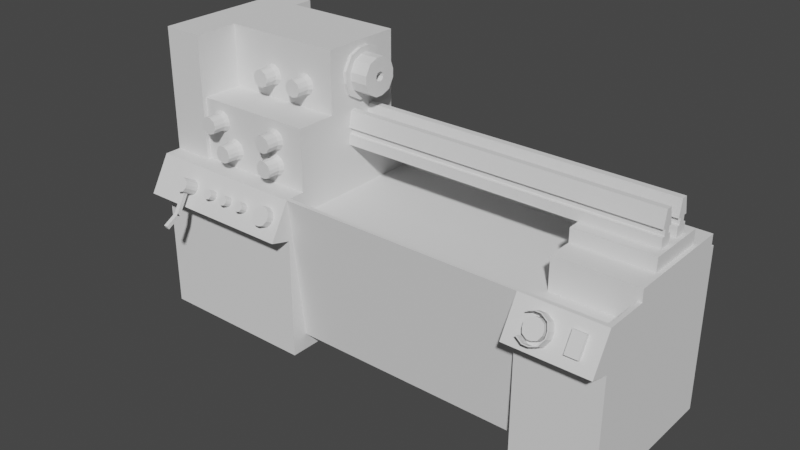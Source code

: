 # Source: Drehmaschine.semi.blend  (saved by Blender 3.1.7; exported with 4.5.12 LTS)
import bpy
from mathutils import Matrix  # noqa: F401  (used for matrix-valued properties, if any)

bpy.ops.wm.read_factory_settings(use_empty=True)
scene = bpy.context.scene
scene.name = 'Scene'

# ---- collections
col_collection = bpy.data.collections.new('Collection'); scene.collection.children.link(col_collection)

# ---- world
world_world = bpy.data.worlds.new('World'); scene.world = world_world
world_world.use_nodes = True; world_world.node_tree.nodes.clear()
_N = world_world.node_tree.nodes; _L = world_world.node_tree.links
n0 = _N.new('ShaderNodeOutputWorld'); n0.name = 'World Output'; n0.location = (300, 300)
n1 = _N.new('ShaderNodeBackground'); n1.name = 'Background'; n1.location = (10, 300)
n1.inputs[0].default_value = (0.05088, 0.05088, 0.05088, 1.0)
_L.new(n1.outputs[0], n0.inputs[0])
n0.is_active_output = True
world_world.color = (0.05088, 0.05088, 0.05088)
world_world.use_sun_shadow = False
world_world.sun_shadow_jitter_overblur = 0.0

# ---- meshes
me_001 = bpy.data.meshes.new('立方体.001')
me_001.from_pydata([(-0.5692, -0.7393, 0.349), (-0.5692, 1.372, 0.349), (-0.5692, 1.427, -1.373), (-0.5692, 1.427, 0.6268), (-0.5692, -0.5726, -1.373), (0.4308, -0.5726, -1.373), (0.4308, 1.427, -1.373), (-1.236, -0.7949, -1.595), (-1.236, 1.427, -1.595), (-1.236, 1.427, 0.6268), (0.7641, -0.7949, -1.595), (0.7641, 1.427, -1.595), (0.7641, 1.427, 0.6268), (-0.5692, 1.427, -1.595), (-0.5692, -0.7949, -1.595), (0.4308, 1.427, 0.6268), (0.4308, -0.7949, -1.595), (0.4308, 1.427, -1.595), (0.4308, -0.7949, 0.6268), (-0.5692, 1.372, 0.6268), (0.7474, -0.7393, 0.6268), (-0.5692, -0.7393, 0.6268), (0.4308, 1.372, 0.349), (0.7474, -0.7393, 0.349), (-1.236, -0.7949, 0.0712), (-1.236, -0.7949, 0.6268), (-0.5692, -0.7949, 0.0712), (-0.5692, -0.7949, 0.6268), (-0.5692, -0.7949, 0.6268), (-1.236, -0.7949, 0.6268), (0.7641, -0.7949, 0.6268), (0.4308, -0.7949, 0.0712), (0.7641, -0.7949, 0.0712), (0.4308, -1.073, 0.1456), (0.7641, -1.073, 0.1456), (0.4308, 1.372, 0.6268), (0.4308, -0.7393, 0.349), (0.4308, -0.7393, 0.6268), (0.7474, -0.1838, 0.349), (0.7474, -0.1838, 0.6268), (0.7641, -0.1838, 0.6268), (0.7641, 1.372, 0.7934), (0.7641, -0.1838, 0.7934), (0.4308, 1.372, 0.7934), (0.4308, -0.1838, 0.7934), (0.7641, -0.1838, 0.349), (0.4308, -0.1838, 0.349), (0.7641, 1.372, 0.6268), (-1.236, -0.7949, 0.0712), (-0.5692, -0.7949, 0.0712), (-1.236, -1.073, 0.1456), (-0.5692, -1.073, 0.1456)], [], [(37, 20, 23, 36), (5, 18, 28, 4), (2, 6, 5, 4), (2, 3, 15, 6), (48, 49, 51, 50), (17, 15, 12, 11), (11, 12, 47, 40, 30, 10), (49, 27, 51), (17, 11, 10, 16), (8, 13, 14, 7), (7, 24, 25, 9, 8), (10, 30, 18, 16), (22, 35, 19, 1), (22, 1, 0, 36, 46), (9, 25, 28, 3), (15, 3, 19, 35, 47, 12), (40, 39, 20, 30), (30, 20, 37, 21, 28, 18), (8, 9, 3, 13), (20, 39, 38, 23), (16, 18, 5), (5, 6, 17, 16), (29, 48, 50), (51, 27, 29, 50), (14, 26, 24, 7), (13, 3, 28, 26, 14), (34, 30, 18, 33), (18, 31, 33), (32, 30, 34), (31, 32, 34, 33), (21, 37, 36, 0), (38, 46, 36, 23), (40, 47, 41, 42), (42, 41, 43, 44), (44, 43, 22, 46), (42, 44, 46, 45), (43, 41, 47, 35)])
_uv = me_001.uv_layers.new(name='UV 贴图')
_uv.uv.foreach_set('vector', [0.0, 0.0, 0.0, 0.0, 0.0, 0.0, 0.0, 0.0, 0.375, 0.75, 0.625, 0.75, 0.625, 1.0, 0.375, 1.0, 0.125, 0.5, 0.375, 0.5, 0.375, 0.75, 0.125, 0.75, 0.375, 0.25, 0.625, 0.25, 0.625, 0.5, 0.375, 0.5, 0.625, 1.0, 0.625, 1.0, 0.625, 1.0, 0.625, 1.0, 0.375, 0.5, 0.625, 0.5, 0.625, 0.5, 0.375, 0.5, 0.375, 0.5, 0.625, 0.5, 0.0, 0.0, 0.0, 0.0, 0.625, 0.75, 0.375, 0.75, 0.625, 1.0, 0.625, 1.0, 0.625, 1.0, 0.375, 0.5, 0.375, 0.5, 0.375, 0.75, 0.375, 0.75, 0.125, 0.5, 0.125, 0.5, 0.125, 0.75, 0.125, 0.75, 0.375, 0.0, 0.625, 0.0, 0.625, 0.0, 0.625, 0.25, 0.375, 0.25, 0.375, 0.75, 0.625, 0.75, 0.625, 0.75, 0.375, 0.75, 0.0, 0.0, 0.0, 0.0, 0.0, 0.0, 0.0, 0.0, 0.0, 0.0, 0.0, 0.0, 0.0, 0.0, 0.0, 0.0, 0.0, 0.0, 0.625, 0.25, 0.625, 1.0, 0.625, 1.0, 0.625, 0.25, 0.625, 0.5, 0.625, 0.25, 0.0, 0.0, 0.0, 0.0, 0.0, 0.0, 0.625, 0.5, 0.0, 0.0, 0.0, 0.0, 0.0, 0.0, 0.625, 0.75, 0.625, 0.75, 0.0, 0.0, 0.0, 0.0, 0.0, 0.0, 0.625, 1.0, 0.625, 0.75, 0.375, 0.25, 0.625, 0.25, 0.625, 0.25, 0.375, 0.25, 0.0, 0.0, 0.0, 0.0, 0.0, 0.0, 0.0, 0.0, 0.375, 0.75, 0.625, 0.75, 0.375, 0.75, 0.375, 0.75, 0.375, 0.5, 0.375, 0.5, 0.375, 0.75, 0.625, 0.0, 0.625, 0.0, 0.625, 0.0, 0.625, 1.0, 0.625, 1.0, 0.625, 1.0, 0.625, 1.0, 0.375, 1.0, 0.625, 1.0, 0.625, 1.0, 0.375, 1.0, 0.375, 0.25, 0.625, 0.25, 0.625, 1.0, 0.625, 1.0, 0.375, 1.0, 0.625, 1.0, 0.625, 1.0, 0.625, 1.0, 0.625, 1.0, 0.625, 0.0, 0.625, 0.0, 0.625, 0.0, 0.625, 1.0, 0.625, 1.0, 0.625, 1.0, 0.625, 1.0, 0.625, 1.0, 0.625, 1.0, 0.625, 1.0, 0.0, 0.0, 0.0, 0.0, 0.0, 0.0, 0.0, 0.0, 0.0, 0.0, 0.0, 0.0, 0.0, 0.0, 0.0, 0.0, 0.0, 0.0, 0.0, 0.0, 0.0, 0.0, 0.0, 0.0, 0.0, 0.0, 0.0, 0.0, 0.0, 0.0, 0.0, 0.0, 0.0, 0.0, 0.0, 0.0, 0.0, 0.0, 0.0, 0.0, 0.0, 0.0, 0.0, 0.0, 0.0, 0.0, 0.0, 0.0, 0.0, 0.0, 0.0, 0.0, 0.0, 0.0, 0.0, 0.0])
me_001.use_remesh_fix_poles = True
me_001.use_remesh_preserve_attributes = False
me_001.update()
me_004 = bpy.data.meshes.new('立方体.004')
me_004.from_pydata([(-1.0, -1.167, -0.1853), (-1.25, 0.8333, -0.2317), (-0.2317, 0.8333, 1.25), (0.2317, 0.8333, -1.25), (1.25, 0.8333, 0.2317), (1.0, -1.167, 0.1853), (-0.1853, -1.167, 1.0), (0.1853, -1.167, -1.0), (-1.0, -1.167, 0.2679), (-1.25, 0.8333, 0.3349), (-0.3349, 0.8333, -1.25), (-1.008, 0.8333, -0.8612), (-0.8612, 0.8333, 1.008), (0.3349, 0.8333, 1.25), (1.008, 0.8333, 0.8612), (1.25, 0.8333, -0.3349), (0.8612, 0.8333, -1.008), (1.0, -1.167, -0.2679), (-0.2679, -1.167, -1.0), (-0.8067, -1.167, -0.689), (0.689, -1.167, -0.8067), (0.2679, -1.167, 1.0), (0.8067, -1.167, 0.689), (-0.689, -1.167, 0.8067), (-1.0, 0.3333, -0.1853), (1.0, 0.3333, 0.1853), (-0.1853, 0.3333, 1.0), (0.1853, 0.3333, -1.0), (1.0, 0.3333, -0.2679), (-0.8067, 0.3333, -0.689), (0.2679, 0.3333, 1.0), (-0.689, 0.3333, 0.8067), (-0.2679, 0.3333, -1.0), (0.8067, 0.3333, 0.689), (0.689, 0.3333, -0.8067), (-1.0, 0.3333, 0.2679)], [], [(24, 0, 8, 35), (28, 25, 5, 17), (8, 0, 19, 18, 7, 20, 17, 5, 22, 21, 6, 23), (27, 7, 18, 32), (26, 6, 21, 30), (26, 2, 12, 31), (34, 27, 3, 16), (29, 24, 1, 11), (33, 25, 4, 14), (35, 8, 23, 31), (34, 28, 17, 20), (29, 32, 18, 19), (30, 21, 22, 33), (13, 30, 33, 14), (11, 10, 32, 29), (16, 15, 28, 34), (9, 35, 31, 12), (22, 5, 25, 33), (19, 0, 24, 29), (20, 7, 27, 34), (6, 26, 31, 23), (2, 26, 30, 13), (3, 27, 32, 10), (15, 4, 25, 28), (1, 24, 35, 9)])
_uv = me_004.uv_layers.new(name='UV 贴图')
_uv.uv.foreach_set('vector', [0.4768, 0.25, 0.4768, 0.0, 0.5335, 0.0, 0.5335, 0.25, 0.4665, 0.5, 0.5232, 0.5, 0.5232, 0.75, 0.4665, 0.75, 0.5335, 1.0, 0.4768, 1.0, 0.4139, 0.9758, 0.375, 0.9085, 0.375, 0.8518, 0.3992, 0.7889, 0.4665, 0.75, 0.5232, 0.75, 0.5861, 0.7742, 0.625, 0.8415, 0.625, 0.8982, 0.6008, 0.9611, 0.2732, 0.5, 0.2732, 0.75, 0.2165, 0.75, 0.2165, 0.5, 0.7732, 0.5, 0.7732, 0.75, 0.7165, 0.75, 0.7165, 0.5, 0.5232, 0.1875, 0.5232, 0.1875, 0.4557, 0.1875, 0.4557, 0.1875, 0.5443, 0.5625, 0.4768, 0.5625, 0.4768, 0.5625, 0.5443, 0.5625, 0.2943, 0.5625, 0.2268, 0.5625, 0.2268, 0.5625, 0.2943, 0.5625, 0.7943, 0.5625, 0.7268, 0.5625, 0.7268, 0.5625, 0.7943, 0.5625, 0.4665, 0.1875, 0.4665, 0.0625, 0.5443, 0.0625, 0.5443, 0.1875, 0.4557, 0.5625, 0.5335, 0.5625, 0.5335, 0.6875, 0.4557, 0.6875, 0.2057, 0.5625, 0.2835, 0.5625, 0.2835, 0.6875, 0.2057, 0.6875, 0.7835, 0.5625, 0.7835, 0.6875, 0.7057, 0.6875, 0.7057, 0.5625, 0.7835, 0.5625, 0.7835, 0.5625, 0.7057, 0.5625, 0.7057, 0.5625, 0.2057, 0.5625, 0.2835, 0.5625, 0.2835, 0.5625, 0.2057, 0.5625, 0.4557, 0.5625, 0.5335, 0.5625, 0.5335, 0.5625, 0.4557, 0.5625, 0.4665, 0.1875, 0.4665, 0.1875, 0.5443, 0.1875, 0.5443, 0.1875, 0.7943, 0.6875, 0.7268, 0.6875, 0.7268, 0.5625, 0.7943, 0.5625, 0.2943, 0.6875, 0.2268, 0.6875, 0.2268, 0.5625, 0.2943, 0.5625, 0.5443, 0.6875, 0.4768, 0.6875, 0.4768, 0.5625, 0.5443, 0.5625, 0.5232, 0.0625, 0.5232, 0.1875, 0.4557, 0.1875, 0.4557, 0.0625, 0.7732, 0.5, 0.7732, 0.5, 0.7165, 0.5, 0.7165, 0.5, 0.2732, 0.5, 0.2732, 0.5, 0.2165, 0.5, 0.2165, 0.5, 0.4665, 0.5, 0.5232, 0.5, 0.5232, 0.5, 0.4665, 0.5, 0.4768, 0.25, 0.4768, 0.25, 0.5335, 0.25, 0.5335, 0.25])
me_004.use_remesh_fix_poles = True
me_004.use_remesh_preserve_attributes = False
me_004.update()
me_007 = bpy.data.meshes.new('立方体.007')
me_007.from_pydata([(-1.0, -1.167, -0.1853), (-1.25, 0.8333, -0.2317), (-0.2317, 0.8333, 1.25), (0.2317, 0.8333, -1.25), (1.25, 0.8333, 0.2317), (1.0, -1.167, 0.1853), (-0.1853, -1.167, 1.0), (0.1853, -1.167, -1.0), (-1.0, -1.167, 0.2679), (-1.25, 0.8333, 0.3349), (-0.3349, 0.8333, -1.25), (-1.008, 0.8333, -0.8612), (-0.8612, 0.8333, 1.008), (0.3349, 0.8333, 1.25), (1.008, 0.8333, 0.8612), (1.25, 0.8333, -0.3349), (0.8612, 0.8333, -1.008), (1.0, -1.167, -0.2679), (-0.2679, -1.167, -1.0), (-0.8067, -1.167, -0.689), (0.689, -1.167, -0.8067), (0.2679, -1.167, 1.0), (0.8067, -1.167, 0.689), (-0.689, -1.167, 0.8067), (-1.0, 0.3333, -0.1853), (1.0, 0.3333, 0.1853), (-0.1853, 0.3333, 1.0), (0.1853, 0.3333, -1.0), (1.0, 0.3333, -0.2679), (-0.8067, 0.3333, -0.689), (0.2679, 0.3333, 1.0), (-0.689, 0.3333, 0.8067), (-0.2679, 0.3333, -1.0), (0.8067, 0.3333, 0.689), (0.689, 0.3333, -0.8067), (-1.0, 0.3333, 0.2679)], [], [(24, 0, 8, 35), (28, 25, 5, 17), (8, 0, 19, 18, 7, 20, 17, 5, 22, 21, 6, 23), (27, 7, 18, 32), (26, 6, 21, 30), (26, 2, 12, 31), (34, 27, 3, 16), (29, 24, 1, 11), (33, 25, 4, 14), (35, 8, 23, 31), (34, 28, 17, 20), (29, 32, 18, 19), (30, 21, 22, 33), (13, 30, 33, 14), (11, 10, 32, 29), (16, 15, 28, 34), (9, 35, 31, 12), (22, 5, 25, 33), (19, 0, 24, 29), (20, 7, 27, 34), (6, 26, 31, 23), (2, 26, 30, 13), (3, 27, 32, 10), (15, 4, 25, 28), (1, 24, 35, 9)])
_uv = me_007.uv_layers.new(name='UV 贴图')
_uv.uv.foreach_set('vector', [0.4768, 0.25, 0.4768, 0.0, 0.5335, 0.0, 0.5335, 0.25, 0.4665, 0.5, 0.5232, 0.5, 0.5232, 0.75, 0.4665, 0.75, 0.5335, 1.0, 0.4768, 1.0, 0.4139, 0.9758, 0.375, 0.9085, 0.375, 0.8518, 0.3992, 0.7889, 0.4665, 0.75, 0.5232, 0.75, 0.5861, 0.7742, 0.625, 0.8415, 0.625, 0.8982, 0.6008, 0.9611, 0.2732, 0.5, 0.2732, 0.75, 0.2165, 0.75, 0.2165, 0.5, 0.7732, 0.5, 0.7732, 0.75, 0.7165, 0.75, 0.7165, 0.5, 0.5232, 0.1875, 0.5232, 0.1875, 0.4557, 0.1875, 0.4557, 0.1875, 0.5443, 0.5625, 0.4768, 0.5625, 0.4768, 0.5625, 0.5443, 0.5625, 0.2943, 0.5625, 0.2268, 0.5625, 0.2268, 0.5625, 0.2943, 0.5625, 0.7943, 0.5625, 0.7268, 0.5625, 0.7268, 0.5625, 0.7943, 0.5625, 0.4665, 0.1875, 0.4665, 0.0625, 0.5443, 0.0625, 0.5443, 0.1875, 0.4557, 0.5625, 0.5335, 0.5625, 0.5335, 0.6875, 0.4557, 0.6875, 0.2057, 0.5625, 0.2835, 0.5625, 0.2835, 0.6875, 0.2057, 0.6875, 0.7835, 0.5625, 0.7835, 0.6875, 0.7057, 0.6875, 0.7057, 0.5625, 0.7835, 0.5625, 0.7835, 0.5625, 0.7057, 0.5625, 0.7057, 0.5625, 0.2057, 0.5625, 0.2835, 0.5625, 0.2835, 0.5625, 0.2057, 0.5625, 0.4557, 0.5625, 0.5335, 0.5625, 0.5335, 0.5625, 0.4557, 0.5625, 0.4665, 0.1875, 0.4665, 0.1875, 0.5443, 0.1875, 0.5443, 0.1875, 0.7943, 0.6875, 0.7268, 0.6875, 0.7268, 0.5625, 0.7943, 0.5625, 0.2943, 0.6875, 0.2268, 0.6875, 0.2268, 0.5625, 0.2943, 0.5625, 0.5443, 0.6875, 0.4768, 0.6875, 0.4768, 0.5625, 0.5443, 0.5625, 0.5232, 0.0625, 0.5232, 0.1875, 0.4557, 0.1875, 0.4557, 0.0625, 0.7732, 0.5, 0.7732, 0.5, 0.7165, 0.5, 0.7165, 0.5, 0.2732, 0.5, 0.2732, 0.5, 0.2165, 0.5, 0.2165, 0.5, 0.4665, 0.5, 0.5232, 0.5, 0.5232, 0.5, 0.4665, 0.5, 0.4768, 0.25, 0.4768, 0.25, 0.5335, 0.25, 0.5335, 0.25])
me_007.use_remesh_fix_poles = True
me_007.use_remesh_preserve_attributes = False
me_007.update()
me_008 = bpy.data.meshes.new('立方体.008')
me_008.from_pydata([(-1.0, -1.167, -0.1853), (-1.25, 0.8333, -0.2317), (-0.2317, 0.8333, 1.25), (0.2317, 0.8333, -1.25), (1.25, 0.8333, 0.2317), (1.0, -1.167, 0.1853), (-0.1853, -1.167, 1.0), (0.1853, -1.167, -1.0), (-1.0, -1.167, 0.2679), (-1.25, 0.8333, 0.3349), (-0.3349, 0.8333, -1.25), (-1.008, 0.8333, -0.8612), (-0.8612, 0.8333, 1.008), (0.3349, 0.8333, 1.25), (1.008, 0.8333, 0.8612), (1.25, 0.8333, -0.3349), (0.8612, 0.8333, -1.008), (1.0, -1.167, -0.2679), (-0.2679, -1.167, -1.0), (-0.8067, -1.167, -0.689), (0.689, -1.167, -0.8067), (0.2679, -1.167, 1.0), (0.8067, -1.167, 0.689), (-0.689, -1.167, 0.8067), (-1.0, 0.3333, -0.1853), (1.0, 0.3333, 0.1853), (-0.1853, 0.3333, 1.0), (0.1853, 0.3333, -1.0), (1.0, 0.3333, -0.2679), (-0.8067, 0.3333, -0.689), (0.2679, 0.3333, 1.0), (-0.689, 0.3333, 0.8067), (-0.2679, 0.3333, -1.0), (0.8067, 0.3333, 0.689), (0.689, 0.3333, -0.8067), (-1.0, 0.3333, 0.2679)], [], [(24, 0, 8, 35), (28, 25, 5, 17), (8, 0, 19, 18, 7, 20, 17, 5, 22, 21, 6, 23), (27, 7, 18, 32), (26, 6, 21, 30), (26, 2, 12, 31), (34, 27, 3, 16), (29, 24, 1, 11), (33, 25, 4, 14), (35, 8, 23, 31), (34, 28, 17, 20), (29, 32, 18, 19), (30, 21, 22, 33), (13, 30, 33, 14), (11, 10, 32, 29), (16, 15, 28, 34), (9, 35, 31, 12), (22, 5, 25, 33), (19, 0, 24, 29), (20, 7, 27, 34), (6, 26, 31, 23), (2, 26, 30, 13), (3, 27, 32, 10), (15, 4, 25, 28), (1, 24, 35, 9)])
_uv = me_008.uv_layers.new(name='UV 贴图')
_uv.uv.foreach_set('vector', [0.4768, 0.25, 0.4768, 0.0, 0.5335, 0.0, 0.5335, 0.25, 0.4665, 0.5, 0.5232, 0.5, 0.5232, 0.75, 0.4665, 0.75, 0.5335, 1.0, 0.4768, 1.0, 0.4139, 0.9758, 0.375, 0.9085, 0.375, 0.8518, 0.3992, 0.7889, 0.4665, 0.75, 0.5232, 0.75, 0.5861, 0.7742, 0.625, 0.8415, 0.625, 0.8982, 0.6008, 0.9611, 0.2732, 0.5, 0.2732, 0.75, 0.2165, 0.75, 0.2165, 0.5, 0.7732, 0.5, 0.7732, 0.75, 0.7165, 0.75, 0.7165, 0.5, 0.5232, 0.1875, 0.5232, 0.1875, 0.4557, 0.1875, 0.4557, 0.1875, 0.5443, 0.5625, 0.4768, 0.5625, 0.4768, 0.5625, 0.5443, 0.5625, 0.2943, 0.5625, 0.2268, 0.5625, 0.2268, 0.5625, 0.2943, 0.5625, 0.7943, 0.5625, 0.7268, 0.5625, 0.7268, 0.5625, 0.7943, 0.5625, 0.4665, 0.1875, 0.4665, 0.0625, 0.5443, 0.0625, 0.5443, 0.1875, 0.4557, 0.5625, 0.5335, 0.5625, 0.5335, 0.6875, 0.4557, 0.6875, 0.2057, 0.5625, 0.2835, 0.5625, 0.2835, 0.6875, 0.2057, 0.6875, 0.7835, 0.5625, 0.7835, 0.6875, 0.7057, 0.6875, 0.7057, 0.5625, 0.7835, 0.5625, 0.7835, 0.5625, 0.7057, 0.5625, 0.7057, 0.5625, 0.2057, 0.5625, 0.2835, 0.5625, 0.2835, 0.5625, 0.2057, 0.5625, 0.4557, 0.5625, 0.5335, 0.5625, 0.5335, 0.5625, 0.4557, 0.5625, 0.4665, 0.1875, 0.4665, 0.1875, 0.5443, 0.1875, 0.5443, 0.1875, 0.7943, 0.6875, 0.7268, 0.6875, 0.7268, 0.5625, 0.7943, 0.5625, 0.2943, 0.6875, 0.2268, 0.6875, 0.2268, 0.5625, 0.2943, 0.5625, 0.5443, 0.6875, 0.4768, 0.6875, 0.4768, 0.5625, 0.5443, 0.5625, 0.5232, 0.0625, 0.5232, 0.1875, 0.4557, 0.1875, 0.4557, 0.0625, 0.7732, 0.5, 0.7732, 0.5, 0.7165, 0.5, 0.7165, 0.5, 0.2732, 0.5, 0.2732, 0.5, 0.2165, 0.5, 0.2165, 0.5, 0.4665, 0.5, 0.5232, 0.5, 0.5232, 0.5, 0.4665, 0.5, 0.4768, 0.25, 0.4768, 0.25, 0.5335, 0.25, 0.5335, 0.25])
me_008.use_remesh_fix_poles = True
me_008.use_remesh_preserve_attributes = False
me_008.update()
me_009 = bpy.data.meshes.new('立方体.009')
me_009.from_pydata([(-1.0, -1.167, -0.1853), (-1.25, 0.8333, -0.2317), (-0.2317, 0.8333, 1.25), (0.2317, 0.8333, -1.25), (1.25, 0.8333, 0.2317), (1.0, -1.167, 0.1853), (-0.1853, -1.167, 1.0), (0.1853, -1.167, -1.0), (-1.0, -1.167, 0.2679), (-1.25, 0.8333, 0.3349), (-0.3349, 0.8333, -1.25), (-1.008, 0.8333, -0.8612), (-0.8612, 0.8333, 1.008), (0.3349, 0.8333, 1.25), (1.008, 0.8333, 0.8612), (1.25, 0.8333, -0.3349), (0.8612, 0.8333, -1.008), (1.0, -1.167, -0.2679), (-0.2679, -1.167, -1.0), (-0.8067, -1.167, -0.689), (0.689, -1.167, -0.8067), (0.2679, -1.167, 1.0), (0.8067, -1.167, 0.689), (-0.689, -1.167, 0.8067), (-1.0, 0.3333, -0.1853), (1.0, 0.3333, 0.1853), (-0.1853, 0.3333, 1.0), (0.1853, 0.3333, -1.0), (1.0, 0.3333, -0.2679), (-0.8067, 0.3333, -0.689), (0.2679, 0.3333, 1.0), (-0.689, 0.3333, 0.8067), (-0.2679, 0.3333, -1.0), (0.8067, 0.3333, 0.689), (0.689, 0.3333, -0.8067), (-1.0, 0.3333, 0.2679)], [], [(24, 0, 8, 35), (28, 25, 5, 17), (8, 0, 19, 18, 7, 20, 17, 5, 22, 21, 6, 23), (27, 7, 18, 32), (26, 6, 21, 30), (26, 2, 12, 31), (34, 27, 3, 16), (29, 24, 1, 11), (33, 25, 4, 14), (35, 8, 23, 31), (34, 28, 17, 20), (29, 32, 18, 19), (30, 21, 22, 33), (13, 30, 33, 14), (11, 10, 32, 29), (16, 15, 28, 34), (9, 35, 31, 12), (22, 5, 25, 33), (19, 0, 24, 29), (20, 7, 27, 34), (6, 26, 31, 23), (2, 26, 30, 13), (3, 27, 32, 10), (15, 4, 25, 28), (1, 24, 35, 9)])
_uv = me_009.uv_layers.new(name='UV 贴图')
_uv.uv.foreach_set('vector', [0.4768, 0.25, 0.4768, 0.0, 0.5335, 0.0, 0.5335, 0.25, 0.4665, 0.5, 0.5232, 0.5, 0.5232, 0.75, 0.4665, 0.75, 0.5335, 1.0, 0.4768, 1.0, 0.4139, 0.9758, 0.375, 0.9085, 0.375, 0.8518, 0.3992, 0.7889, 0.4665, 0.75, 0.5232, 0.75, 0.5861, 0.7742, 0.625, 0.8415, 0.625, 0.8982, 0.6008, 0.9611, 0.2732, 0.5, 0.2732, 0.75, 0.2165, 0.75, 0.2165, 0.5, 0.7732, 0.5, 0.7732, 0.75, 0.7165, 0.75, 0.7165, 0.5, 0.5232, 0.1875, 0.5232, 0.1875, 0.4557, 0.1875, 0.4557, 0.1875, 0.5443, 0.5625, 0.4768, 0.5625, 0.4768, 0.5625, 0.5443, 0.5625, 0.2943, 0.5625, 0.2268, 0.5625, 0.2268, 0.5625, 0.2943, 0.5625, 0.7943, 0.5625, 0.7268, 0.5625, 0.7268, 0.5625, 0.7943, 0.5625, 0.4665, 0.1875, 0.4665, 0.0625, 0.5443, 0.0625, 0.5443, 0.1875, 0.4557, 0.5625, 0.5335, 0.5625, 0.5335, 0.6875, 0.4557, 0.6875, 0.2057, 0.5625, 0.2835, 0.5625, 0.2835, 0.6875, 0.2057, 0.6875, 0.7835, 0.5625, 0.7835, 0.6875, 0.7057, 0.6875, 0.7057, 0.5625, 0.7835, 0.5625, 0.7835, 0.5625, 0.7057, 0.5625, 0.7057, 0.5625, 0.2057, 0.5625, 0.2835, 0.5625, 0.2835, 0.5625, 0.2057, 0.5625, 0.4557, 0.5625, 0.5335, 0.5625, 0.5335, 0.5625, 0.4557, 0.5625, 0.4665, 0.1875, 0.4665, 0.1875, 0.5443, 0.1875, 0.5443, 0.1875, 0.7943, 0.6875, 0.7268, 0.6875, 0.7268, 0.5625, 0.7943, 0.5625, 0.2943, 0.6875, 0.2268, 0.6875, 0.2268, 0.5625, 0.2943, 0.5625, 0.5443, 0.6875, 0.4768, 0.6875, 0.4768, 0.5625, 0.5443, 0.5625, 0.5232, 0.0625, 0.5232, 0.1875, 0.4557, 0.1875, 0.4557, 0.0625, 0.7732, 0.5, 0.7732, 0.5, 0.7165, 0.5, 0.7165, 0.5, 0.2732, 0.5, 0.2732, 0.5, 0.2165, 0.5, 0.2165, 0.5, 0.4665, 0.5, 0.5232, 0.5, 0.5232, 0.5, 0.4665, 0.5, 0.4768, 0.25, 0.4768, 0.25, 0.5335, 0.25, 0.5335, 0.25])
me_009.use_remesh_fix_poles = True
me_009.use_remesh_preserve_attributes = False
me_009.update()
me_010 = bpy.data.meshes.new('立方体.010')
me_010.from_pydata([(-1.0, -1.167, -0.1853), (-1.25, 0.8333, -0.2317), (-0.2317, 0.8333, 1.25), (0.2317, 0.8333, -1.25), (1.25, 0.8333, 0.2317), (1.0, -1.167, 0.1853), (-0.1853, -1.167, 1.0), (0.1853, -1.167, -1.0), (-1.0, -1.167, 0.2679), (-1.25, 0.8333, 0.3349), (-0.3349, 0.8333, -1.25), (-1.008, 0.8333, -0.8612), (-0.8612, 0.8333, 1.008), (0.3349, 0.8333, 1.25), (1.008, 0.8333, 0.8612), (1.25, 0.8333, -0.3349), (0.8612, 0.8333, -1.008), (1.0, -1.167, -0.2679), (-0.2679, -1.167, -1.0), (-0.8067, -1.167, -0.689), (0.689, -1.167, -0.8067), (0.2679, -1.167, 1.0), (0.8067, -1.167, 0.689), (-0.689, -1.167, 0.8067), (-1.0, 0.3333, -0.1853), (1.0, 0.3333, 0.1853), (-0.1853, 0.3333, 1.0), (0.1853, 0.3333, -1.0), (1.0, 0.3333, -0.2679), (-0.8067, 0.3333, -0.689), (0.2679, 0.3333, 1.0), (-0.689, 0.3333, 0.8067), (-0.2679, 0.3333, -1.0), (0.8067, 0.3333, 0.689), (0.689, 0.3333, -0.8067), (-1.0, 0.3333, 0.2679)], [], [(24, 0, 8, 35), (28, 25, 5, 17), (8, 0, 19, 18, 7, 20, 17, 5, 22, 21, 6, 23), (27, 7, 18, 32), (26, 6, 21, 30), (26, 2, 12, 31), (34, 27, 3, 16), (29, 24, 1, 11), (33, 25, 4, 14), (35, 8, 23, 31), (34, 28, 17, 20), (29, 32, 18, 19), (30, 21, 22, 33), (13, 30, 33, 14), (11, 10, 32, 29), (16, 15, 28, 34), (9, 35, 31, 12), (22, 5, 25, 33), (19, 0, 24, 29), (20, 7, 27, 34), (6, 26, 31, 23), (2, 26, 30, 13), (3, 27, 32, 10), (15, 4, 25, 28), (1, 24, 35, 9)])
_uv = me_010.uv_layers.new(name='UV 贴图')
_uv.uv.foreach_set('vector', [0.4768, 0.25, 0.4768, 0.0, 0.5335, 0.0, 0.5335, 0.25, 0.4665, 0.5, 0.5232, 0.5, 0.5232, 0.75, 0.4665, 0.75, 0.5335, 1.0, 0.4768, 1.0, 0.4139, 0.9758, 0.375, 0.9085, 0.375, 0.8518, 0.3992, 0.7889, 0.4665, 0.75, 0.5232, 0.75, 0.5861, 0.7742, 0.625, 0.8415, 0.625, 0.8982, 0.6008, 0.9611, 0.2732, 0.5, 0.2732, 0.75, 0.2165, 0.75, 0.2165, 0.5, 0.7732, 0.5, 0.7732, 0.75, 0.7165, 0.75, 0.7165, 0.5, 0.5232, 0.1875, 0.5232, 0.1875, 0.4557, 0.1875, 0.4557, 0.1875, 0.5443, 0.5625, 0.4768, 0.5625, 0.4768, 0.5625, 0.5443, 0.5625, 0.2943, 0.5625, 0.2268, 0.5625, 0.2268, 0.5625, 0.2943, 0.5625, 0.7943, 0.5625, 0.7268, 0.5625, 0.7268, 0.5625, 0.7943, 0.5625, 0.4665, 0.1875, 0.4665, 0.0625, 0.5443, 0.0625, 0.5443, 0.1875, 0.4557, 0.5625, 0.5335, 0.5625, 0.5335, 0.6875, 0.4557, 0.6875, 0.2057, 0.5625, 0.2835, 0.5625, 0.2835, 0.6875, 0.2057, 0.6875, 0.7835, 0.5625, 0.7835, 0.6875, 0.7057, 0.6875, 0.7057, 0.5625, 0.7835, 0.5625, 0.7835, 0.5625, 0.7057, 0.5625, 0.7057, 0.5625, 0.2057, 0.5625, 0.2835, 0.5625, 0.2835, 0.5625, 0.2057, 0.5625, 0.4557, 0.5625, 0.5335, 0.5625, 0.5335, 0.5625, 0.4557, 0.5625, 0.4665, 0.1875, 0.4665, 0.1875, 0.5443, 0.1875, 0.5443, 0.1875, 0.7943, 0.6875, 0.7268, 0.6875, 0.7268, 0.5625, 0.7943, 0.5625, 0.2943, 0.6875, 0.2268, 0.6875, 0.2268, 0.5625, 0.2943, 0.5625, 0.5443, 0.6875, 0.4768, 0.6875, 0.4768, 0.5625, 0.5443, 0.5625, 0.5232, 0.0625, 0.5232, 0.1875, 0.4557, 0.1875, 0.4557, 0.0625, 0.7732, 0.5, 0.7732, 0.5, 0.7165, 0.5, 0.7165, 0.5, 0.2732, 0.5, 0.2732, 0.5, 0.2165, 0.5, 0.2165, 0.5, 0.4665, 0.5, 0.5232, 0.5, 0.5232, 0.5, 0.4665, 0.5, 0.4768, 0.25, 0.4768, 0.25, 0.5335, 0.25, 0.5335, 0.25])
me_010.use_remesh_fix_poles = True
me_010.use_remesh_preserve_attributes = False
me_010.update()
me_011 = bpy.data.meshes.new('立方体.011')
me_011.from_pydata([(-1.0, -1.167, -0.1853), (-1.25, 0.8333, -0.2317), (-0.2317, 0.8333, 1.25), (0.2317, 0.8333, -1.25), (1.25, 0.8333, 0.2317), (1.0, -1.167, 0.1853), (-0.1853, -1.167, 1.0), (0.1853, -1.167, -1.0), (-1.0, -1.167, 0.2679), (-1.25, 0.8333, 0.3349), (-0.3349, 0.8333, -1.25), (-1.008, 0.8333, -0.8612), (-0.8612, 0.8333, 1.008), (0.3349, 0.8333, 1.25), (1.008, 0.8333, 0.8612), (1.25, 0.8333, -0.3349), (0.8612, 0.8333, -1.008), (1.0, -1.167, -0.2679), (-0.2679, -1.167, -1.0), (-0.8067, -1.167, -0.689), (0.689, -1.167, -0.8067), (0.2679, -1.167, 1.0), (0.8067, -1.167, 0.689), (-0.689, -1.167, 0.8067), (-1.0, 0.3333, -0.1853), (1.0, 0.3333, 0.1853), (-0.1853, 0.3333, 1.0), (0.1853, 0.3333, -1.0), (1.0, 0.3333, -0.2679), (-0.8067, 0.3333, -0.689), (0.2679, 0.3333, 1.0), (-0.689, 0.3333, 0.8067), (-0.2679, 0.3333, -1.0), (0.8067, 0.3333, 0.689), (0.689, 0.3333, -0.8067), (-1.0, 0.3333, 0.2679)], [], [(24, 0, 8, 35), (28, 25, 5, 17), (8, 0, 19, 18, 7, 20, 17, 5, 22, 21, 6, 23), (27, 7, 18, 32), (26, 6, 21, 30), (26, 2, 12, 31), (34, 27, 3, 16), (29, 24, 1, 11), (33, 25, 4, 14), (35, 8, 23, 31), (34, 28, 17, 20), (29, 32, 18, 19), (30, 21, 22, 33), (13, 30, 33, 14), (11, 10, 32, 29), (16, 15, 28, 34), (9, 35, 31, 12), (22, 5, 25, 33), (19, 0, 24, 29), (20, 7, 27, 34), (6, 26, 31, 23), (2, 26, 30, 13), (3, 27, 32, 10), (15, 4, 25, 28), (1, 24, 35, 9)])
_uv = me_011.uv_layers.new(name='UV 贴图')
_uv.uv.foreach_set('vector', [0.4768, 0.25, 0.4768, 0.0, 0.5335, 0.0, 0.5335, 0.25, 0.4665, 0.5, 0.5232, 0.5, 0.5232, 0.75, 0.4665, 0.75, 0.5335, 1.0, 0.4768, 1.0, 0.4139, 0.9758, 0.375, 0.9085, 0.375, 0.8518, 0.3992, 0.7889, 0.4665, 0.75, 0.5232, 0.75, 0.5861, 0.7742, 0.625, 0.8415, 0.625, 0.8982, 0.6008, 0.9611, 0.2732, 0.5, 0.2732, 0.75, 0.2165, 0.75, 0.2165, 0.5, 0.7732, 0.5, 0.7732, 0.75, 0.7165, 0.75, 0.7165, 0.5, 0.5232, 0.1875, 0.5232, 0.1875, 0.4557, 0.1875, 0.4557, 0.1875, 0.5443, 0.5625, 0.4768, 0.5625, 0.4768, 0.5625, 0.5443, 0.5625, 0.2943, 0.5625, 0.2268, 0.5625, 0.2268, 0.5625, 0.2943, 0.5625, 0.7943, 0.5625, 0.7268, 0.5625, 0.7268, 0.5625, 0.7943, 0.5625, 0.4665, 0.1875, 0.4665, 0.0625, 0.5443, 0.0625, 0.5443, 0.1875, 0.4557, 0.5625, 0.5335, 0.5625, 0.5335, 0.6875, 0.4557, 0.6875, 0.2057, 0.5625, 0.2835, 0.5625, 0.2835, 0.6875, 0.2057, 0.6875, 0.7835, 0.5625, 0.7835, 0.6875, 0.7057, 0.6875, 0.7057, 0.5625, 0.7835, 0.5625, 0.7835, 0.5625, 0.7057, 0.5625, 0.7057, 0.5625, 0.2057, 0.5625, 0.2835, 0.5625, 0.2835, 0.5625, 0.2057, 0.5625, 0.4557, 0.5625, 0.5335, 0.5625, 0.5335, 0.5625, 0.4557, 0.5625, 0.4665, 0.1875, 0.4665, 0.1875, 0.5443, 0.1875, 0.5443, 0.1875, 0.7943, 0.6875, 0.7268, 0.6875, 0.7268, 0.5625, 0.7943, 0.5625, 0.2943, 0.6875, 0.2268, 0.6875, 0.2268, 0.5625, 0.2943, 0.5625, 0.5443, 0.6875, 0.4768, 0.6875, 0.4768, 0.5625, 0.5443, 0.5625, 0.5232, 0.0625, 0.5232, 0.1875, 0.4557, 0.1875, 0.4557, 0.0625, 0.7732, 0.5, 0.7732, 0.5, 0.7165, 0.5, 0.7165, 0.5, 0.2732, 0.5, 0.2732, 0.5, 0.2165, 0.5, 0.2165, 0.5, 0.4665, 0.5, 0.5232, 0.5, 0.5232, 0.5, 0.4665, 0.5, 0.4768, 0.25, 0.4768, 0.25, 0.5335, 0.25, 0.5335, 0.25])
me_011.use_remesh_fix_poles = True
me_011.use_remesh_preserve_attributes = False
me_011.update()
me_012 = bpy.data.meshes.new('立方体.012')
me_012.from_pydata([(-3.136, 31.92, -3.444), (-0.5523, 25.92, 0.1675), (0.9477, 25.92, 0.4455), (2.698, 31.92, -3.444), (2.698, 31.92, 1.556), (0.0587, 25.92, 1.056), (-3.136, -48.08, -3.444), (0.3367, 25.92, -0.4435), (-0.5523, 25.92, 0.5074), (-3.302, 11.92, -3.444), (-3.302, 31.92, 1.556), (0.9477, 25.92, 0.1055), (-3.302, 31.92, -3.444), (-0.003261, 25.92, -0.4435), (-1.469, 11.92, -0.9435), (-0.4073, 25.92, -0.2102), (0.7144, 25.92, -0.2985), (-1.469, -48.08, -0.9435), (-3.302, 11.92, 1.556), (0.3987, 25.92, 1.056), (-3.136, -48.08, -0.9435), (0.8027, 25.92, 0.8232), (-1.469, -48.08, 1.556), (-0.319, 25.92, 0.9115), (2.698, 11.92, 1.556), (-3.136, 11.92, -3.444), (-3.136, 11.92, -0.9435), (-1.469, 11.92, 1.556), (2.698, 11.92, -3.444), (1.864, 11.92, 1.556), (1.864, -48.08, 1.556), (1.864, -48.08, -0.9435), (1.864, -48.08, -3.444), (1.864, 11.92, -3.444), (0.0102, 25.92, 0.2717), (0.0102, 25.92, 0.3567), (0.1475, 25.92, 0.119), (0.06852, 25.92, 0.4577), (0.04645, 25.92, 0.1773), (0.06852, -48.08, 0.4577), (0.1629, 25.92, 0.494), (0.1629, -48.08, 0.494), (0.2479, -48.08, 0.494), (0.3852, -48.08, 0.3412), (0.3852, -48.08, 0.2562), (0.349, -48.08, 0.4357), (0.0102, -48.08, 0.2717), (0.04645, -48.08, 0.1773), (0.0102, -48.08, 0.3567), (0.1475, -48.08, 0.119), (0.3269, -48.08, 0.1552), (0.2325, -48.08, 0.119), (0.3852, 11.92, 0.2562), (0.3784, -48.08, 0.2445), (0.3852, 11.92, 0.3412), (0.3852, -48.08, 0.2661), (0.0102, 11.92, 0.3567), (0.0102, -48.08, 0.3469), (0.3269, 11.92, 0.1552), (0.0102, 11.92, 0.2717), (0.04645, 11.92, 0.1773), (0.04224, -48.08, 0.1883), (0.1629, 11.92, 0.494), (0.1728, -48.08, 0.494), (0.2479, 11.92, 0.494), (0.06852, 11.92, 0.4577), (0.349, 11.92, 0.4357), (0.2325, 11.92, 0.119), (0.1573, -48.08, 0.119), (0.1475, 11.92, 0.119), (0.1357, -48.08, 0.1258), (0.2434, -48.08, 0.1232), (0.3372, -48.08, 0.4424), (0.06175, -48.08, 0.446), (0.381, -48.08, 0.3522), (0.152, -48.08, 0.4898), (-0.5523, 31.92, 0.1675), (-0.527, 31.92, 0.5513), (-0.5523, 31.92, 0.5074), (0.7144, 31.92, -0.2985), (-0.4073, 31.92, -0.2102), (0.8582, 31.92, 0.6787), (-0.003261, 31.92, -0.4435), (0.3367, 31.92, -0.4435), (0.9477, 31.92, 0.1055), (0.9477, 31.92, 0.4455), (-0.319, 31.92, 0.9115), (0.0587, 31.92, 1.056), (0.8027, 31.92, 0.8232), (0.3987, 31.92, 1.056), (0.349, 25.92, 0.4357), (0.3852, 25.92, 0.3412), (0.2479, 25.92, 0.494), (0.2325, 25.92, 0.119), (0.3852, 25.92, 0.2562), (0.3269, 25.92, 0.1552)], [], [(17, 22, 27, 14), (30, 29, 27, 22), (4, 24, 18, 10), (78, 77, 10, 12, 0, 3, 4, 81, 85, 84, 79, 83, 82, 80, 76), (88, 81, 4, 10, 77, 86, 87, 89), (32, 31, 20, 6), (26, 20, 17, 14), (3, 28, 24, 4), (6, 20, 26, 25), (9, 12, 10, 18), (32, 33, 29, 30), (72, 45, 30, 22, 17, 47, 61, 46, 57, 48, 73, 39, 75, 41, 63, 42), (47, 17, 31, 30, 45, 74, 43, 55, 44, 53, 50, 71, 51, 68, 49, 70), (52, 24, 28, 9, 18, 56, 59, 60, 69, 67, 58), (18, 24, 52, 54, 66, 64, 62, 65, 56), (76, 1, 8, 78), (2, 11, 84, 85), (91, 2, 21, 19, 5, 23, 8, 1, 15, 13, 36, 38, 34, 35, 37, 40, 92, 90), (93, 36, 13, 7, 16, 11, 2, 91, 94, 95), (7, 13, 82, 83), (87, 5, 19, 89), (78, 8, 23, 86, 77), (11, 16, 79, 84), (82, 13, 15, 80), (89, 19, 21, 88), (81, 88, 21, 2, 85), (15, 1, 76, 80), (16, 7, 83, 79), (86, 23, 5, 87)])
_uv = me_012.uv_layers.new(name='UV 贴图')
_uv.uv.foreach_set('vector', [0.5, 0.75, 0.625, 0.75, 0.625, 1.0, 0.5, 1.0, 0.625, 0.5, 0.625, 0.25, 0.625, 1.0, 0.625, 0.75, 0.875, 0.5, 0.875, 0.5, 0.875, 0.75, 0.875, 0.75, 0.5725, 0.1142, 0.5747, 0.1153, 0.625, 0.0, 0.375, 0.0, 0.375, 0.0, 0.375, 0.25, 0.625, 0.25, 0.5811, 0.1731, 0.5695, 0.1767, 0.5525, 0.1767, 0.5322, 0.1668, 0.525, 0.151, 0.525, 0.1367, 0.5367, 0.12, 0.5555, 0.1141, 0.5883, 0.1708, 0.5811, 0.1731, 0.625, 0.25, 0.625, 0.0, 0.5747, 0.1153, 0.5928, 0.1241, 0.6, 0.1399, 0.6, 0.154, 0.375, 0.5, 0.5, 0.5, 0.5, 0.75, 0.375, 0.75, 0.5, 1.0, 0.5, 0.75, 0.5, 0.75, 0.5, 1.0, 0.375, 0.25, 0.375, 0.3124, 0.625, 0.25, 0.625, 0.25, 0.375, 0.75, 0.5, 0.75, 0.5, 1.0, 0.375, 1.0, 0.375, 1.0, 0.375, 1.0, 0.625, 1.0, 0.625, 1.0, 0.0, 0.0, 0.0, 0.0, 0.625, 0.25, 0.625, 0.5, 0.2608, 0.3436, 0.2586, 0.341, 0.0, 0.0, 0.625, 0.75, 0.5, 0.75, 0.3032, 0.409, 0.3042, 0.41, 0.3119, 0.4172, 0.314, 0.4172, 0.3143, 0.4172, 0.308, 0.4056, 0.3072, 0.4041, 0.2937, 0.3853, 0.2919, 0.3828, 0.2902, 0.3806, 0.2773, 0.3637, 0.3032, 0.409, 0.5, 0.75, 0.0, 0.0, 0.0, 0.0, 0.2586, 0.341, 0.2513, 0.3338, 0.2504, 0.3328, 0.2487, 0.3328, 0.2485, 0.3328, 0.2494, 0.3343, 0.256, 0.3459, 0.2691, 0.3647, 0.2708, 0.3672, 0.2832, 0.3841, 0.2849, 0.3863, 0.287, 0.3889, 0.63, 0.4787, 0.625, 0.25, 0.375, 0.3124, 0.375, 1.0, 0.875, 0.75, 0.6495, 0.5095, 0.6434, 0.512, 0.6354, 0.5115, 0.628, 0.504, 0.6254, 0.4962, 0.6249, 0.4867, 0.875, 0.75, 0.625, 0.25, 0.63, 0.4787, 0.6359, 0.4764, 0.6436, 0.4771, 0.6512, 0.4845, 0.6541, 0.492, 0.6548, 0.5014, 0.6495, 0.5095, 0.4768, 0.1667, 0.4768, 0.0, 0.5335, 0.0, 0.5335, 0.1667, 0.5232, 0.75, 0.4665, 0.75, 0.4665, 0.5833, 0.5232, 0.5833, 0.5058, 0.8438, 0.5232, 0.75, 0.5861, 0.7742, 0.625, 0.8415, 0.625, 0.8982, 0.6008, 0.9611, 0.5335, 1.0, 0.4768, 1.0, 0.4139, 0.9758, 0.375, 0.9085, 0.4687, 0.8834, 0.4785, 0.9002, 0.4942, 0.9062, 0.5084, 0.9063, 0.5252, 0.8965, 0.5312, 0.8808, 0.5312, 0.8666, 0.5215, 0.8498, 0.4688, 0.8692, 0.4687, 0.8834, 0.375, 0.9085, 0.375, 0.8518, 0.3992, 0.7889, 0.4665, 0.75, 0.5232, 0.75, 0.5058, 0.8437, 0.4916, 0.8437, 0.4748, 0.8535, 0.2732, 0.75, 0.2165, 0.75, 0.2165, 0.5833, 0.2732, 0.5833, 0.7732, 0.5833, 0.7732, 0.75, 0.7165, 0.75, 0.7165, 0.5833, 0.4665, 0.1458, 0.4665, 0.0625, 0.5443, 0.0625, 0.5443, 0.1458, 0.4749, 0.1458, 0.5335, 0.6875, 0.4557, 0.6875, 0.4557, 0.6042, 0.5335, 0.6042, 0.2835, 0.6042, 0.2835, 0.6875, 0.2057, 0.6875, 0.2057, 0.6042, 0.7835, 0.6042, 0.7835, 0.6875, 0.7057, 0.6875, 0.7057, 0.6042, 0.7685, 0.6042, 0.7943, 0.6042, 0.7943, 0.6875, 0.7268, 0.6875, 0.7268, 0.6042, 0.2943, 0.6875, 0.2268, 0.6875, 0.2268, 0.6042, 0.2943, 0.6042, 0.5443, 0.6875, 0.4768, 0.6875, 0.4768, 0.6042, 0.5443, 0.6042, 0.4557, 0.1458, 0.4557, 0.0625, 0.5232, 0.0625, 0.5232, 0.1458])
me_012.use_remesh_fix_poles = True
me_012.use_remesh_preserve_attributes = False
me_012.update()
me_015 = bpy.data.meshes.new('立方体.015')
me_015.from_pydata([(-0.75, -3.0, -0.139), (0.75, -3.0, 0.139), (-0.139, -3.0, 0.75), (0.139, -3.0, -0.75), (-0.75, -3.0, 0.201), (0.75, -3.0, -0.201), (-0.201, -3.0, -0.75), (-0.605, -3.0, -0.5167), (0.5167, -3.0, -0.605), (0.201, -3.0, 0.75), (0.605, -3.0, 0.5167), (-0.5167, -3.0, 0.605), (-0.75, 6.0, -0.139), (0.75, 6.0, 0.139), (-0.139, 6.0, 0.75), (0.139, 6.0, -0.75), (0.75, 6.0, -0.201), (-0.605, 6.0, -0.5167), (0.201, 6.0, 0.75), (-0.5167, 6.0, 0.605), (-0.201, 6.0, -0.75), (0.605, 6.0, 0.5167), (0.5167, 6.0, -0.605), (-0.75, 6.0, 0.201), (-0.1875, -3.0, -0.03475), (-0.1875, -3.0, 0.05024), (-0.05024, -3.0, -0.1875), (-0.1292, -3.0, 0.1513), (-0.1513, -3.0, -0.1292), (0.05024, -3.0, 0.1875), (0.1875, -3.0, -0.05024), (0.1875, -3.0, 0.03475), (0.1513, -3.0, 0.1292), (0.1292, -3.0, -0.1513), (0.03475, -3.0, -0.1875), (-0.03475, -3.0, 0.1875)], [], [(12, 0, 4, 23), (16, 13, 1, 5), (31, 1, 10, 9, 2, 11, 4, 0, 7, 6, 26, 28, 24, 25, 27, 35, 29, 32), (26, 6, 3, 8, 5, 1, 31, 30, 33, 34), (15, 3, 6, 20), (14, 2, 9, 18), (23, 4, 11, 19), (22, 16, 5, 8), (17, 20, 6, 7), (18, 9, 10, 21), (10, 1, 13, 21), (7, 0, 12, 17), (8, 3, 15, 22), (2, 14, 19, 11)])
_uv = me_015.uv_layers.new(name='UV 贴图')
_uv.uv.foreach_set('vector', [0.4768, 0.25, 0.4768, 0.0, 0.5335, 0.0, 0.5335, 0.25, 0.4665, 0.5, 0.5232, 0.5, 0.5232, 0.75, 0.4665, 0.75, 0.5058, 0.8438, 0.5232, 0.75, 0.5861, 0.7742, 0.625, 0.8415, 0.625, 0.8982, 0.6008, 0.9611, 0.5335, 1.0, 0.4768, 1.0, 0.4139, 0.9758, 0.375, 0.9085, 0.4687, 0.8834, 0.4785, 0.9002, 0.4942, 0.9062, 0.5084, 0.9063, 0.5252, 0.8965, 0.5312, 0.8808, 0.5312, 0.8666, 0.5215, 0.8498, 0.4687, 0.8834, 0.375, 0.9085, 0.375, 0.8518, 0.3992, 0.7889, 0.4665, 0.75, 0.5232, 0.75, 0.5058, 0.8438, 0.4916, 0.8437, 0.4748, 0.8535, 0.4688, 0.8692, 0.2732, 0.5, 0.2732, 0.75, 0.2165, 0.75, 0.2165, 0.5, 0.7732, 0.5, 0.7732, 0.75, 0.7165, 0.75, 0.7165, 0.5, 0.4665, 0.1875, 0.4665, 0.0625, 0.5443, 0.0625, 0.5443, 0.1875, 0.4557, 0.5625, 0.5335, 0.5625, 0.5335, 0.6875, 0.4557, 0.6875, 0.2057, 0.5625, 0.2835, 0.5625, 0.2835, 0.6875, 0.2057, 0.6875, 0.7835, 0.5625, 0.7835, 0.6875, 0.7057, 0.6875, 0.7057, 0.5625, 0.7943, 0.6875, 0.7268, 0.6875, 0.7268, 0.5625, 0.7943, 0.5625, 0.2943, 0.6875, 0.2268, 0.6875, 0.2268, 0.5625, 0.2943, 0.5625, 0.5443, 0.6875, 0.4768, 0.6875, 0.4768, 0.5625, 0.5443, 0.5625, 0.5232, 0.0625, 0.5232, 0.1875, 0.4557, 0.1875, 0.4557, 0.0625])
me_015.use_remesh_fix_poles = True
me_015.use_remesh_preserve_attributes = False
me_015.update()
me_016 = bpy.data.meshes.new('立方体.016')
me_016.from_pydata([(-1.0, -0.5, -0.1853), (1.0, -0.5, 0.1853), (-0.1853, -0.5, 1.0), (0.1853, -0.5, -1.0), (-1.0, -0.5, 0.2679), (1.0, -0.5, -0.2679), (-0.2679, -0.5, -1.0), (-0.8067, -0.5, -0.689), (0.689, -0.5, -0.8067), (0.2679, -0.5, 1.0), (0.8067, -0.5, 0.689), (-0.689, -0.5, 0.8067), (-1.0, 1.0, -0.1853), (1.0, 1.0, 0.1853), (-0.1853, 1.0, 1.0), (0.1853, 1.0, -1.0), (1.0, 1.0, -0.2679), (-0.8067, 1.0, -0.689), (0.2679, 1.0, 1.0), (-0.689, 1.0, 0.8067), (-0.2679, 1.0, -1.0), (0.8067, 1.0, 0.689), (0.689, 1.0, -0.8067), (-1.0, 1.0, 0.2679), (0.1875, -0.5, 0.03475), (-0.1875, -0.5, -0.03475), (-0.1513, -0.5, -0.1292), (-0.1875, -0.5, 0.05024), (-0.1292, -0.5, 0.1513), (-0.05024, -0.5, -0.1875), (0.05024, -0.5, 0.1875), (0.1875, -0.5, -0.05024), (0.1513, -0.5, 0.1292), (0.03475, -0.5, -0.1875), (0.1292, -0.5, -0.1513), (-0.03475, -0.5, 0.1875)], [], [(12, 0, 4, 23), (16, 13, 1, 5), (29, 6, 3, 8, 5, 1, 24, 31, 34, 33), (24, 1, 10, 9, 2, 11, 4, 0, 7, 6, 29, 26, 25, 27, 28, 35, 30, 32), (15, 3, 6, 20), (14, 2, 9, 18), (23, 4, 11, 19), (22, 16, 5, 8), (17, 20, 6, 7), (18, 9, 10, 21), (10, 1, 13, 21), (7, 0, 12, 17), (8, 3, 15, 22), (2, 14, 19, 11)])
_uv = me_016.uv_layers.new(name='UV 贴图')
_uv.uv.foreach_set('vector', [0.4768, 0.25, 0.4768, 0.0, 0.5335, 0.0, 0.5335, 0.25, 0.4665, 0.5, 0.5232, 0.5, 0.5232, 0.75, 0.4665, 0.75, 0.4766, 0.8813, 0.375, 0.9085, 0.375, 0.8518, 0.3992, 0.7889, 0.4665, 0.75, 0.5232, 0.75, 0.5043, 0.8516, 0.4937, 0.8516, 0.4811, 0.8589, 0.4766, 0.8707, 0.5043, 0.8516, 0.5232, 0.75, 0.5861, 0.7742, 0.625, 0.8415, 0.625, 0.8982, 0.6008, 0.9611, 0.5335, 1.0, 0.4768, 1.0, 0.4139, 0.9758, 0.375, 0.9085, 0.4766, 0.8813, 0.4839, 0.8939, 0.4957, 0.8984, 0.5063, 0.8984, 0.5189, 0.8911, 0.5234, 0.8793, 0.5234, 0.8687, 0.5161, 0.8561, 0.2732, 0.5, 0.2732, 0.75, 0.2165, 0.75, 0.2165, 0.5, 0.7732, 0.5, 0.7732, 0.75, 0.7165, 0.75, 0.7165, 0.5, 0.4665, 0.1875, 0.4665, 0.0625, 0.5443, 0.0625, 0.5443, 0.1875, 0.4557, 0.5625, 0.5335, 0.5625, 0.5335, 0.6875, 0.4557, 0.6875, 0.2057, 0.5625, 0.2835, 0.5625, 0.2835, 0.6875, 0.2057, 0.6875, 0.7835, 0.5625, 0.7835, 0.6875, 0.7057, 0.6875, 0.7057, 0.5625, 0.7943, 0.6875, 0.7268, 0.6875, 0.7268, 0.5625, 0.7943, 0.5625, 0.2943, 0.6875, 0.2268, 0.6875, 0.2268, 0.5625, 0.2943, 0.5625, 0.5443, 0.6875, 0.4768, 0.6875, 0.4768, 0.5625, 0.5443, 0.5625, 0.5232, 0.0625, 0.5232, 0.1875, 0.4557, 0.1875, 0.4557, 0.0625])
me_016.use_remesh_fix_poles = True
me_016.use_remesh_preserve_attributes = False
me_016.update()
me_017 = bpy.data.meshes.new('立方体.017')
me_017.from_pydata([(-0.1875, 42.25, -0.03475), (-0.1875, 42.25, 0.05024), (-0.1292, 42.25, 0.1513), (-0.05024, 42.25, -0.1875), (-0.1513, 42.25, -0.1292), (-0.03475, 42.25, 0.1875), (0.03475, 42.25, -0.1875), (0.05024, 42.25, 0.1875), (0.1875, 42.25, -0.05024), (0.1875, 42.25, 0.03475), (0.1513, 42.25, 0.1292), (0.1292, 42.25, -0.1513), (-0.1875, -42.25, -0.03475), (-0.1875, -42.25, 0.05024), (-0.05024, -42.25, -0.1875), (-0.1292, -42.25, 0.1513), (-0.1513, -42.25, -0.1292), (0.05024, -42.25, 0.1875), (0.1875, -42.25, -0.05024), (0.1875, -42.25, 0.03475), (0.1513, -42.25, 0.1292), (0.1292, -42.25, -0.1513), (0.03475, -42.25, -0.1875), (-0.03475, -42.25, 0.1875)], [], [(10, 20, 17, 7), (5, 7, 17, 23), (5, 23, 15, 2), (2, 15, 13, 1), (1, 13, 12, 0), (4, 0, 12, 16), (16, 14, 3, 4), (22, 6, 3, 14), (6, 22, 21, 11), (21, 18, 8, 11), (19, 9, 8, 18), (20, 10, 9, 19)])
_uv = me_017.uv_layers.new(name='UV 贴图')
_uv.uv.foreach_set('vector', [0.569, 0.1518, 0.0, 0.0, 0.0, 0.0, 0.5719, 0.1476, 0.5719, 0.144, 0.5719, 0.1476, 0.0, 0.0, 0.0, 0.0, 0.5719, 0.144, 0.0, 0.0, 0.0, 0.0, 0.5701, 0.1401, 0.5701, 0.1401, 0.0, 0.0, 0.0, 0.0, 0.565, 0.1376, 0.565, 0.1376, 0.0, 0.0, 0.0, 0.0, 0.5608, 0.1376, 0.556, 0.1391, 0.5608, 0.1376, 0.0, 0.0, 0.0, 0.0, 0.0, 0.0, 0.0, 0.0, 0.5531, 0.1433, 0.556, 0.1391, 0.0, 0.0, 0.5531, 0.1468, 0.5531, 0.1433, 0.0, 0.0, 0.5531, 0.1468, 0.0, 0.0, 0.0, 0.0, 0.5549, 0.1508, 0.0, 0.0, 0.0, 0.0, 0.56, 0.1532, 0.5549, 0.1508, 0.0, 0.0, 0.5642, 0.1533, 0.56, 0.1532, 0.0, 0.0, 0.0, 0.0, 0.569, 0.1518, 0.5642, 0.1533, 0.0, 0.0])
me_017.use_remesh_fix_poles = True
me_017.use_remesh_preserve_attributes = False
me_017.update()
me_019 = bpy.data.meshes.new('立方体.019')
me_019.from_pydata([(-1.95, -2.0, -1.0), (-1.95, -1.0, 1.0), (-1.95, 2.0, -1.0), (-1.95, 1.0, 1.0), (1.95, -2.0, -1.0), (1.95, -1.0, 1.0), (1.95, 2.0, -1.0), (1.95, 1.0, 1.0)], [], [(2, 3, 7, 6), (6, 7, 5, 4), (4, 5, 1, 0), (2, 6, 4, 0), (7, 3, 1, 5)])
_uv = me_019.uv_layers.new(name='UV 贴图')
_uv.uv.foreach_set('vector', [0.375, 0.25, 0.625, 0.25, 0.625, 0.5, 0.375, 0.5, 0.375, 0.5, 0.625, 0.5, 0.625, 0.75, 0.375, 0.75, 0.375, 0.75, 0.625, 0.75, 0.625, 1.0, 0.375, 1.0, 0.125, 0.5, 0.375, 0.5, 0.375, 0.75, 0.125, 0.75, 0.625, 0.5, 0.875, 0.5, 0.875, 0.75, 0.625, 0.75])
me_019.use_remesh_fix_poles = True
me_019.use_remesh_preserve_attributes = False
me_019.update()
me_020 = bpy.data.meshes.new('立方体.020')
me_020.from_pydata([(-1.95, -2.0, -1.0), (-1.95, -1.0, 1.0), (-1.95, 2.0, -1.0), (-1.95, 1.0, 1.0), (1.95, -2.0, -1.0), (1.95, -1.0, 1.0), (1.95, 2.0, -1.0), (1.95, 1.0, 1.0)], [], [(2, 3, 7, 6), (6, 7, 5, 4), (4, 5, 1, 0), (2, 6, 4, 0), (7, 3, 1, 5)])
_uv = me_020.uv_layers.new(name='UV 贴图')
_uv.uv.foreach_set('vector', [0.375, 0.25, 0.625, 0.25, 0.625, 0.5, 0.375, 0.5, 0.375, 0.5, 0.625, 0.5, 0.625, 0.75, 0.375, 0.75, 0.375, 0.75, 0.625, 0.75, 0.625, 1.0, 0.375, 1.0, 0.125, 0.5, 0.375, 0.5, 0.375, 0.75, 0.125, 0.75, 0.625, 0.5, 0.875, 0.5, 0.875, 0.75, 0.625, 0.75])
me_020.use_remesh_fix_poles = True
me_020.use_remesh_preserve_attributes = False
me_020.update()
me_021 = bpy.data.meshes.new('立方体.021')
me_021.from_pydata([(-1.95, -1.0, -0.6875), (-1.95, -1.0, 0.6875), (-1.95, 1.0, -0.6875), (-1.95, 1.0, 0.6875), (1.95, -1.0, -0.6875), (1.95, -1.0, 0.6875), (1.95, 1.0, -0.6875), (1.95, 1.0, 0.6875)], [], [(2, 3, 7, 6), (6, 7, 5, 4), (4, 5, 1, 0)])
_uv = me_021.uv_layers.new(name='UV 贴图')
_uv.uv.foreach_set('vector', [0.375, 0.25, 0.625, 0.25, 0.625, 0.5, 0.375, 0.5, 0.375, 0.5, 0.625, 0.5, 0.625, 0.75, 0.375, 0.75, 0.375, 0.75, 0.625, 0.75, 0.625, 1.0, 0.375, 1.0])
me_021.use_remesh_fix_poles = True
me_021.use_remesh_preserve_attributes = False
me_021.update()
me_022 = bpy.data.meshes.new('立方体.022')
me_022.from_pydata([(-1.95, -1.0, -0.6875), (-1.95, -1.0, 0.6875), (-1.95, 1.0, -0.6875), (-1.95, 1.0, 0.6875), (1.95, -1.0, -0.6875), (1.95, -1.0, 0.6875), (1.95, 1.0, -0.6875), (1.95, 1.0, 0.6875)], [], [(2, 3, 7, 6), (6, 7, 5, 4), (4, 5, 1, 0)])
_uv = me_022.uv_layers.new(name='UV 贴图')
_uv.uv.foreach_set('vector', [0.375, 0.25, 0.625, 0.25, 0.625, 0.5, 0.375, 0.5, 0.375, 0.5, 0.625, 0.5, 0.625, 0.75, 0.375, 0.75, 0.375, 0.75, 0.625, 0.75, 0.625, 1.0, 0.375, 1.0])
me_022.use_remesh_fix_poles = True
me_022.use_remesh_preserve_attributes = False
me_022.update()
me_023 = bpy.data.meshes.new('立方体.023')
me_023.from_pydata([(-1.95, -1.0, -0.6875), (-1.95, -1.0, 0.6875), (-1.95, 1.0, -0.6875), (-1.95, 1.0, 0.6875), (1.95, -1.0, -0.6875), (1.95, -1.0, 0.6875), (1.95, 1.0, -0.6875), (1.95, 1.0, 0.6875)], [], [(2, 3, 7, 6), (6, 7, 5, 4), (4, 5, 1, 0), (2, 6, 4, 0), (7, 3, 1, 5)])
_uv = me_023.uv_layers.new(name='UV 贴图')
_uv.uv.foreach_set('vector', [0.375, 0.25, 0.625, 0.25, 0.625, 0.5, 0.375, 0.5, 0.375, 0.5, 0.625, 0.5, 0.625, 0.75, 0.375, 0.75, 0.375, 0.75, 0.625, 0.75, 0.625, 1.0, 0.375, 1.0, 0.125, 0.5, 0.375, 0.5, 0.375, 0.75, 0.125, 0.75, 0.625, 0.5, 0.875, 0.5, 0.875, 0.75, 0.625, 0.75])
me_023.use_remesh_fix_poles = True
me_023.use_remesh_preserve_attributes = False
me_023.update()
me_024 = bpy.data.meshes.new('立方体.024')
me_024.from_pydata([(-1.95, -1.0, -0.6875), (-1.95, -1.0, 0.6875), (-1.95, 1.0, -0.6875), (-1.95, 1.0, 0.6875), (1.95, -1.0, -0.6875), (1.95, -1.0, 0.6875), (1.95, 1.0, -0.6875), (1.95, 1.0, 0.6875)], [], [(2, 3, 7, 6), (6, 7, 5, 4), (4, 5, 1, 0), (2, 6, 4, 0), (7, 3, 1, 5)])
_uv = me_024.uv_layers.new(name='UV 贴图')
_uv.uv.foreach_set('vector', [0.375, 0.25, 0.625, 0.25, 0.625, 0.5, 0.375, 0.5, 0.375, 0.5, 0.625, 0.5, 0.625, 0.75, 0.375, 0.75, 0.375, 0.75, 0.625, 0.75, 0.625, 1.0, 0.375, 1.0, 0.125, 0.5, 0.375, 0.5, 0.375, 0.75, 0.125, 0.75, 0.625, 0.5, 0.875, 0.5, 0.875, 0.75, 0.625, 0.75])
me_024.use_remesh_fix_poles = True
me_024.use_remesh_preserve_attributes = False
me_024.update()
me_025 = bpy.data.meshes.new('立方体.025')
me_025.from_pydata([(-0.475, -5.0, -0.9375), (-0.475, -5.0, 0.9375), (-0.475, 5.0, -0.9375), (-0.475, 5.0, 0.9375), (0.475, -5.0, -0.9375), (0.475, -5.0, 0.9375), (0.475, 5.0, -0.9375), (0.475, 5.0, 0.9375)], [], [(2, 3, 7, 6), (6, 7, 5, 4), (4, 5, 1, 0), (7, 3, 1, 5), (2, 0, 1, 3)])
_uv = me_025.uv_layers.new(name='UV 贴图')
_uv.uv.foreach_set('vector', [0.375, 0.25, 0.625, 0.25, 0.625, 0.5, 0.375, 0.5, 0.375, 0.5, 0.625, 0.5, 0.625, 0.75, 0.375, 0.75, 0.375, 0.75, 0.625, 0.75, 0.625, 1.0, 0.375, 1.0, 0.625, 0.5, 0.875, 0.5, 0.875, 0.75, 0.625, 0.75, 0.375, 0.25, 0.375, 1.0, 0.875, 0.75, 0.625, 0.25])
me_025.use_remesh_fix_poles = True
me_025.use_remesh_preserve_attributes = False
me_025.update()
me_026 = bpy.data.meshes.new('立方体.026')
me_026.from_pydata([(-0.75, -4.5, -0.139), (0.75, -4.5, 0.139), (-0.139, -4.5, 0.75), (0.139, -4.5, -0.75), (-0.75, -4.5, 0.201), (0.75, -4.5, -0.201), (-0.201, -4.5, -0.75), (-0.605, -4.5, -0.5167), (0.5167, -4.5, -0.605), (0.201, -4.5, 0.75), (0.605, -4.5, 0.5167), (-0.5167, -4.5, 0.605), (-0.75, 4.5, -0.139), (0.75, 4.5, 0.139), (-0.139, 4.5, 0.75), (0.139, 4.5, -0.75), (0.75, 4.5, -0.201), (-0.605, 4.5, -0.5167), (0.201, 4.5, 0.75), (-0.5167, 4.5, 0.605), (-0.201, 4.5, -0.75), (0.605, 4.5, 0.5167), (0.5167, 4.5, -0.605), (-0.75, 4.5, 0.201)], [], [(12, 0, 4, 23), (16, 13, 1, 5), (6, 3, 8, 5, 1, 10, 9, 2, 11, 4, 0, 7), (15, 3, 6, 20), (14, 2, 9, 18), (23, 4, 11, 19), (22, 16, 5, 8), (17, 20, 6, 7), (18, 9, 10, 21), (10, 1, 13, 21), (7, 0, 12, 17), (8, 3, 15, 22), (2, 14, 19, 11)])
_uv = me_026.uv_layers.new(name='UV 贴图')
_uv.uv.foreach_set('vector', [0.4768, 0.25, 0.4768, 0.0, 0.5335, 0.0, 0.5335, 0.25, 0.4665, 0.5, 0.5232, 0.5, 0.5232, 0.75, 0.4665, 0.75, 0.2165, 0.75, 0.2732, 0.75, 0.5443, 0.6875, 0.5335, 0.6875, 0.5232, 0.75, 0.7943, 0.6875, 0.7835, 0.6875, 0.7732, 0.75, 0.4557, 0.0625, 0.4665, 0.0625, 0.4768, 0.0, 0.2943, 0.6875, 0.2732, 0.5, 0.2732, 0.75, 0.2165, 0.75, 0.2165, 0.5, 0.7732, 0.5, 0.7732, 0.75, 0.7165, 0.75, 0.7165, 0.5, 0.4665, 0.1875, 0.4665, 0.0625, 0.5443, 0.0625, 0.5443, 0.1875, 0.4557, 0.5625, 0.5335, 0.5625, 0.5335, 0.6875, 0.4557, 0.6875, 0.2057, 0.5625, 0.2835, 0.5625, 0.2835, 0.6875, 0.2057, 0.6875, 0.7835, 0.5625, 0.7835, 0.6875, 0.7057, 0.6875, 0.7057, 0.5625, 0.7943, 0.6875, 0.7268, 0.6875, 0.7268, 0.5625, 0.7943, 0.5625, 0.2943, 0.6875, 0.2268, 0.6875, 0.2268, 0.5625, 0.2943, 0.5625, 0.5443, 0.6875, 0.4768, 0.6875, 0.4768, 0.5625, 0.5443, 0.5625, 0.5232, 0.0625, 0.5232, 0.1875, 0.4557, 0.1875, 0.4557, 0.0625])
me_026.use_remesh_fix_poles = True
me_026.use_remesh_preserve_attributes = False
me_026.update()
me_027 = bpy.data.meshes.new('立方体.027')
me_027.from_pydata([(0.555, -4.5, 0.1357), (-0.2747, -4.5, 0.706), (-0.01526, -4.5, -0.694), (0.555, -4.5, -0.1816), (-0.3326, -4.5, -0.694), (-0.7097, -4.5, -0.4763), (0.3373, -4.5, -0.5587), (0.04256, -4.5, 0.706), (0.4197, -4.5, 0.4883), (-0.6273, -4.5, 0.5707), (0.605, 4.5, 0.145), (-0.284, 4.5, 0.756), (-0.005996, 4.5, -0.744), (0.605, 4.5, -0.195), (-0.75, 4.5, -0.5107), (0.05596, 4.5, 0.756), (-0.6617, 4.5, 0.611), (-0.346, 4.5, -0.744), (0.46, 4.5, 0.5227), (0.3717, 4.5, -0.599), (-0.346, -4.5, -0.744), (-0.75, -4.5, -0.5107), (-0.284, -4.5, 0.756), (0.05596, -4.5, 0.756), (-0.6617, -4.5, 0.611), (-0.005996, -4.5, -0.744), (0.46, -4.5, 0.5227), (0.3717, -4.5, -0.599), (0.605, -4.5, 0.145), (0.605, -4.5, -0.195), (-0.3326, 4.5, -0.694), (-0.7097, 4.5, -0.4763), (-0.2747, 4.5, 0.706), (0.04256, 4.5, 0.706), (-0.6273, 4.5, 0.5707), (-0.01526, 4.5, -0.694), (0.4197, 4.5, 0.4883), (0.3373, 4.5, -0.5587), (0.555, 4.5, 0.1357), (0.555, 4.5, -0.1816)], [], [(13, 10, 28, 29), (2, 6, 37, 35), (12, 25, 20, 17), (11, 22, 23, 15), (19, 13, 29, 27), (14, 17, 20, 21), (15, 23, 26, 18), (26, 28, 10, 18), (27, 25, 12, 19), (22, 11, 16, 24), (4, 5, 21, 20), (1, 7, 23, 22), (9, 1, 22, 24), (2, 4, 20, 25), (7, 8, 26, 23), (6, 2, 25, 27), (0, 3, 29, 28), (3, 6, 27, 29), (8, 0, 28, 26), (1, 9, 34, 32), (3, 0, 38, 39), (4, 2, 35, 30), (6, 3, 39, 37), (5, 4, 30, 31), (21, 5, 31, 14), (8, 7, 33, 36), (0, 8, 36, 38), (7, 1, 32, 33), (16, 34, 9, 24)])
_uv = me_027.uv_layers.new(name='UV 贴图')
_uv.uv.foreach_set('vector', [0.4665, 0.5, 0.5232, 0.5, 0.5232, 0.75, 0.4665, 0.75, 0.2986, 0.7347, 0.5252, 0.6858, 0.5252, 0.6858, 0.2986, 0.7347, 0.2732, 0.5, 0.2732, 0.75, 0.2165, 0.75, 0.2165, 0.5, 0.7732, 0.5, 0.7732, 0.75, 0.7165, 0.75, 0.7165, 0.5, 0.4557, 0.5625, 0.5335, 0.5625, 0.5335, 0.6875, 0.4557, 0.6875, 0.2057, 0.5625, 0.2835, 0.5625, 0.2835, 0.6875, 0.2057, 0.6875, 0.7835, 0.5625, 0.7835, 0.6875, 0.7057, 0.6875, 0.7057, 0.5625, 0.7943, 0.6875, 0.7268, 0.6875, 0.7268, 0.5625, 0.7943, 0.5625, 0.5443, 0.6875, 0.4768, 0.6875, 0.4768, 0.5625, 0.5443, 0.5625, 0.5232, 0.0625, 0.5232, 0.1875, 0.4557, 0.1875, 0.4557, 0.0625, 0.2406, 0.7337, 0.3109, 0.6417, 0.2943, 0.6875, 0.2165, 0.75, 0.7405, 0.6906, 0.7682, 0.6816, 0.7835, 0.6875, 0.7732, 0.75, 0.4787, 0.1264, 0.7405, 0.6906, 0.7732, 0.75, 0.4557, 0.0625, 0.2986, 0.7347, 0.2406, 0.7337, 0.2165, 0.75, 0.2732, 0.75, 0.7682, 0.6816, 0.7645, 0.6848, 0.7943, 0.6875, 0.7835, 0.6875, 0.5252, 0.6858, 0.2986, 0.7347, 0.2732, 0.75, 0.5443, 0.6875, 0.5406, 0.7318, 0.5327, 0.6862, 0.5335, 0.6875, 0.5232, 0.75, 0.5327, 0.6862, 0.5252, 0.6858, 0.5443, 0.6875, 0.5335, 0.6875, 0.7645, 0.6848, 0.5406, 0.7318, 0.5232, 0.75, 0.7943, 0.6875, 0.7405, 0.6906, 0.4787, 0.1264, 0.4787, 0.1264, 0.7405, 0.6906, 0.5327, 0.6862, 0.5406, 0.7318, 0.5406, 0.7318, 0.5327, 0.6862, 0.2406, 0.7337, 0.2986, 0.7347, 0.2986, 0.7347, 0.2406, 0.7337, 0.5252, 0.6858, 0.5327, 0.6862, 0.5327, 0.6862, 0.5252, 0.6858, 0.3109, 0.6417, 0.2406, 0.7337, 0.2406, 0.7337, 0.3109, 0.6417, 0.2943, 0.6875, 0.3109, 0.6417, 0.3109, 0.6417, 0.2057, 0.5625, 0.7645, 0.6848, 0.7682, 0.6816, 0.7682, 0.6816, 0.7645, 0.6848, 0.5406, 0.7318, 0.7645, 0.6848, 0.7645, 0.6848, 0.5406, 0.7318, 0.7682, 0.6816, 0.7405, 0.6906, 0.7405, 0.6906, 0.7682, 0.6816, 0.4557, 0.1875, 0.4787, 0.1264, 0.4787, 0.1264, 0.4557, 0.0625])
me_027.use_remesh_fix_poles = True
me_027.use_remesh_preserve_attributes = False
me_027.update()
me_028 = bpy.data.meshes.new('立方体.028')
me_028.from_pydata([(-0.75, -4.5, -0.139), (0.75, -4.5, 0.139), (-0.139, -4.5, 0.75), (0.139, -4.5, -0.75), (-0.75, -4.5, 0.201), (0.75, -4.5, -0.201), (-0.201, -4.5, -0.75), (-0.605, -4.5, -0.5167), (0.5167, -4.5, -0.605), (0.201, -4.5, 0.75), (0.605, -4.5, 0.5167), (-0.5167, -4.5, 0.605), (-0.75, 4.5, -0.139), (0.75, 4.5, 0.139), (-0.139, 4.5, 0.75), (0.139, 4.5, -0.75), (0.75, 4.5, -0.201), (-0.605, 4.5, -0.5167), (0.201, 4.5, 0.75), (-0.5167, 4.5, 0.605), (-0.201, 4.5, -0.75), (0.605, 4.5, 0.5167), (0.5167, 4.5, -0.605), (-0.75, 4.5, 0.201)], [], [(12, 0, 4, 23), (16, 13, 1, 5), (6, 3, 8, 5, 1, 10, 9, 2, 11, 4, 0, 7), (15, 3, 6, 20), (14, 2, 9, 18), (23, 4, 11, 19), (22, 16, 5, 8), (17, 20, 6, 7), (18, 9, 10, 21), (10, 1, 13, 21), (7, 0, 12, 17), (8, 3, 15, 22), (2, 14, 19, 11)])
_uv = me_028.uv_layers.new(name='UV 贴图')
_uv.uv.foreach_set('vector', [0.4768, 0.25, 0.4768, 0.0, 0.5335, 0.0, 0.5335, 0.25, 0.4665, 0.5, 0.5232, 0.5, 0.5232, 0.75, 0.4665, 0.75, 0.2165, 0.75, 0.2732, 0.75, 0.5443, 0.6875, 0.5335, 0.6875, 0.5232, 0.75, 0.7943, 0.6875, 0.7835, 0.6875, 0.7732, 0.75, 0.4557, 0.0625, 0.4665, 0.0625, 0.4768, 0.0, 0.2943, 0.6875, 0.2732, 0.5, 0.2732, 0.75, 0.2165, 0.75, 0.2165, 0.5, 0.7732, 0.5, 0.7732, 0.75, 0.7165, 0.75, 0.7165, 0.5, 0.4665, 0.1875, 0.4665, 0.0625, 0.5443, 0.0625, 0.5443, 0.1875, 0.4557, 0.5625, 0.5335, 0.5625, 0.5335, 0.6875, 0.4557, 0.6875, 0.2057, 0.5625, 0.2835, 0.5625, 0.2835, 0.6875, 0.2057, 0.6875, 0.7835, 0.5625, 0.7835, 0.6875, 0.7057, 0.6875, 0.7057, 0.5625, 0.7943, 0.6875, 0.7268, 0.6875, 0.7268, 0.5625, 0.7943, 0.5625, 0.2943, 0.6875, 0.2268, 0.6875, 0.2268, 0.5625, 0.2943, 0.5625, 0.5443, 0.6875, 0.4768, 0.6875, 0.4768, 0.5625, 0.5443, 0.5625, 0.5232, 0.0625, 0.5232, 0.1875, 0.4557, 0.1875, 0.4557, 0.0625])
me_028.use_remesh_fix_poles = True
me_028.use_remesh_preserve_attributes = False
me_028.update()
me_029 = bpy.data.meshes.new('立方体.029')
me_029.from_pydata([(-0.75, -4.5, -0.139), (0.75, -4.5, 0.139), (-0.139, -4.5, 0.75), (0.139, -4.5, -0.75), (-0.75, -4.5, 0.201), (0.75, -4.5, -0.201), (-0.201, -4.5, -0.75), (-0.605, -4.5, -0.5167), (0.5167, -4.5, -0.605), (0.201, -4.5, 0.75), (0.605, -4.5, 0.5167), (-0.5167, -4.5, 0.605), (-0.75, 4.5, -0.139), (0.75, 4.5, 0.139), (-0.139, 4.5, 0.75), (0.139, 4.5, -0.75), (0.75, 4.5, -0.201), (-0.605, 4.5, -0.5167), (0.201, 4.5, 0.75), (-0.5167, 4.5, 0.605), (-0.201, 4.5, -0.75), (0.605, 4.5, 0.5167), (0.5167, 4.5, -0.605), (-0.75, 4.5, 0.201)], [], [(12, 0, 4, 23), (16, 13, 1, 5), (6, 3, 8, 5, 1, 10, 9, 2, 11, 4, 0, 7), (15, 3, 6, 20), (14, 2, 9, 18), (23, 4, 11, 19), (22, 16, 5, 8), (17, 20, 6, 7), (18, 9, 10, 21), (10, 1, 13, 21), (7, 0, 12, 17), (8, 3, 15, 22), (2, 14, 19, 11)])
_uv = me_029.uv_layers.new(name='UV 贴图')
_uv.uv.foreach_set('vector', [0.4768, 0.25, 0.4768, 0.0, 0.5335, 0.0, 0.5335, 0.25, 0.4665, 0.5, 0.5232, 0.5, 0.5232, 0.75, 0.4665, 0.75, 0.2165, 0.75, 0.2732, 0.75, 0.5443, 0.6875, 0.5335, 0.6875, 0.5232, 0.75, 0.7943, 0.6875, 0.7835, 0.6875, 0.7732, 0.75, 0.4557, 0.0625, 0.4665, 0.0625, 0.4768, 0.0, 0.2943, 0.6875, 0.2732, 0.5, 0.2732, 0.75, 0.2165, 0.75, 0.2165, 0.5, 0.7732, 0.5, 0.7732, 0.75, 0.7165, 0.75, 0.7165, 0.5, 0.4665, 0.1875, 0.4665, 0.0625, 0.5443, 0.0625, 0.5443, 0.1875, 0.4557, 0.5625, 0.5335, 0.5625, 0.5335, 0.6875, 0.4557, 0.6875, 0.2057, 0.5625, 0.2835, 0.5625, 0.2835, 0.6875, 0.2057, 0.6875, 0.7835, 0.5625, 0.7835, 0.6875, 0.7057, 0.6875, 0.7057, 0.5625, 0.7943, 0.6875, 0.7268, 0.6875, 0.7268, 0.5625, 0.7943, 0.5625, 0.2943, 0.6875, 0.2268, 0.6875, 0.2268, 0.5625, 0.2943, 0.5625, 0.5443, 0.6875, 0.4768, 0.6875, 0.4768, 0.5625, 0.5443, 0.5625, 0.5232, 0.0625, 0.5232, 0.1875, 0.4557, 0.1875, 0.4557, 0.0625])
me_029.use_remesh_fix_poles = True
me_029.use_remesh_preserve_attributes = False
me_029.update()
me_030 = bpy.data.meshes.new('立方体.030')
me_030.from_pydata([(-0.75, -4.5, -0.139), (0.75, -4.5, 0.139), (-0.139, -4.5, 0.75), (0.139, -4.5, -0.75), (-0.75, -4.5, 0.201), (0.75, -4.5, -0.201), (-0.201, -4.5, -0.75), (-0.605, -4.5, -0.5167), (0.5167, -4.5, -0.605), (0.201, -4.5, 0.75), (0.605, -4.5, 0.5167), (-0.5167, -4.5, 0.605), (-0.75, 4.5, -0.139), (0.75, 4.5, 0.139), (-0.139, 4.5, 0.75), (0.139, 4.5, -0.75), (0.75, 4.5, -0.201), (-0.605, 4.5, -0.5167), (0.201, 4.5, 0.75), (-0.5167, 4.5, 0.605), (-0.201, 4.5, -0.75), (0.605, 4.5, 0.5167), (0.5167, 4.5, -0.605), (-0.75, 4.5, 0.201)], [], [(12, 0, 4, 23), (16, 13, 1, 5), (6, 3, 8, 5, 1, 10, 9, 2, 11, 4, 0, 7), (15, 3, 6, 20), (14, 2, 9, 18), (23, 4, 11, 19), (22, 16, 5, 8), (17, 20, 6, 7), (18, 9, 10, 21), (10, 1, 13, 21), (7, 0, 12, 17), (8, 3, 15, 22), (2, 14, 19, 11)])
_uv = me_030.uv_layers.new(name='UV 贴图')
_uv.uv.foreach_set('vector', [0.4768, 0.25, 0.4768, 0.0, 0.5335, 0.0, 0.5335, 0.25, 0.4665, 0.5, 0.5232, 0.5, 0.5232, 0.75, 0.4665, 0.75, 0.2165, 0.75, 0.2732, 0.75, 0.5443, 0.6875, 0.5335, 0.6875, 0.5232, 0.75, 0.7943, 0.6875, 0.7835, 0.6875, 0.7732, 0.75, 0.4557, 0.0625, 0.4665, 0.0625, 0.4768, 0.0, 0.2943, 0.6875, 0.2732, 0.5, 0.2732, 0.75, 0.2165, 0.75, 0.2165, 0.5, 0.7732, 0.5, 0.7732, 0.75, 0.7165, 0.75, 0.7165, 0.5, 0.4665, 0.1875, 0.4665, 0.0625, 0.5443, 0.0625, 0.5443, 0.1875, 0.4557, 0.5625, 0.5335, 0.5625, 0.5335, 0.6875, 0.4557, 0.6875, 0.2057, 0.5625, 0.2835, 0.5625, 0.2835, 0.6875, 0.2057, 0.6875, 0.7835, 0.5625, 0.7835, 0.6875, 0.7057, 0.6875, 0.7057, 0.5625, 0.7943, 0.6875, 0.7268, 0.6875, 0.7268, 0.5625, 0.7943, 0.5625, 0.2943, 0.6875, 0.2268, 0.6875, 0.2268, 0.5625, 0.2943, 0.5625, 0.5443, 0.6875, 0.4768, 0.6875, 0.4768, 0.5625, 0.5443, 0.5625, 0.5232, 0.0625, 0.5232, 0.1875, 0.4557, 0.1875, 0.4557, 0.0625])
me_030.use_remesh_fix_poles = True
me_030.use_remesh_preserve_attributes = False
me_030.update()
me_031 = bpy.data.meshes.new('立方体.031')
me_031.from_pydata([(-0.75, -4.5, -0.139), (0.75, -4.5, 0.139), (-0.139, -4.5, 0.75), (0.139, -4.5, -0.75), (-0.75, -4.5, 0.201), (0.75, -4.5, -0.201), (-0.201, -4.5, -0.75), (-0.605, -4.5, -0.5167), (0.5167, -4.5, -0.605), (0.201, -4.5, 0.75), (0.605, -4.5, 0.5167), (-0.5167, -4.5, 0.605), (-0.75, 4.5, -0.139), (0.75, 4.5, 0.139), (-0.139, 4.5, 0.75), (0.139, 4.5, -0.75), (0.75, 4.5, -0.201), (-0.605, 4.5, -0.5167), (0.201, 4.5, 0.75), (-0.5167, 4.5, 0.605), (-0.201, 4.5, -0.75), (0.605, 4.5, 0.5167), (0.5167, 4.5, -0.605), (-0.75, 4.5, 0.201)], [], [(12, 0, 4, 23), (16, 13, 1, 5), (6, 3, 8, 5, 1, 10, 9, 2, 11, 4, 0, 7), (15, 3, 6, 20), (14, 2, 9, 18), (23, 4, 11, 19), (22, 16, 5, 8), (17, 20, 6, 7), (18, 9, 10, 21), (10, 1, 13, 21), (7, 0, 12, 17), (8, 3, 15, 22), (2, 14, 19, 11)])
_uv = me_031.uv_layers.new(name='UV 贴图')
_uv.uv.foreach_set('vector', [0.4768, 0.25, 0.4768, 0.0, 0.5335, 0.0, 0.5335, 0.25, 0.4665, 0.5, 0.5232, 0.5, 0.5232, 0.75, 0.4665, 0.75, 0.2165, 0.75, 0.2732, 0.75, 0.5443, 0.6875, 0.5335, 0.6875, 0.5232, 0.75, 0.7943, 0.6875, 0.7835, 0.6875, 0.7732, 0.75, 0.4557, 0.0625, 0.4665, 0.0625, 0.4768, 0.0, 0.2943, 0.6875, 0.2732, 0.5, 0.2732, 0.75, 0.2165, 0.75, 0.2165, 0.5, 0.7732, 0.5, 0.7732, 0.75, 0.7165, 0.75, 0.7165, 0.5, 0.4665, 0.1875, 0.4665, 0.0625, 0.5443, 0.0625, 0.5443, 0.1875, 0.4557, 0.5625, 0.5335, 0.5625, 0.5335, 0.6875, 0.4557, 0.6875, 0.2057, 0.5625, 0.2835, 0.5625, 0.2835, 0.6875, 0.2057, 0.6875, 0.7835, 0.5625, 0.7835, 0.6875, 0.7057, 0.6875, 0.7057, 0.5625, 0.7943, 0.6875, 0.7268, 0.6875, 0.7268, 0.5625, 0.7943, 0.5625, 0.2943, 0.6875, 0.2268, 0.6875, 0.2268, 0.5625, 0.2943, 0.5625, 0.5443, 0.6875, 0.4768, 0.6875, 0.4768, 0.5625, 0.5443, 0.5625, 0.5232, 0.0625, 0.5232, 0.1875, 0.4557, 0.1875, 0.4557, 0.0625])
me_031.use_remesh_fix_poles = True
me_031.use_remesh_preserve_attributes = False
me_031.update()
me_032 = bpy.data.meshes.new('立方体.032')
me_032.from_pydata([(-0.75, -4.5, -0.139), (0.75, -4.5, 0.139), (-0.139, -4.5, 0.75), (0.139, -4.5, -0.75), (-0.75, -4.5, 0.201), (0.75, -4.5, -0.201), (-0.201, -4.5, -0.75), (-0.605, -4.5, -0.5167), (0.5167, -4.5, -0.605), (0.201, -4.5, 0.75), (0.605, -4.5, 0.5167), (-0.5167, -4.5, 0.605), (-0.75, 4.5, -0.139), (0.75, 4.5, 0.139), (-0.139, 4.5, 0.75), (0.139, 4.5, -0.75), (0.75, 4.5, -0.201), (-0.605, 4.5, -0.5167), (0.201, 4.5, 0.75), (-0.5167, 4.5, 0.605), (-0.201, 4.5, -0.75), (0.605, 4.5, 0.5167), (0.5167, 4.5, -0.605), (-0.75, 4.5, 0.201)], [], [(12, 0, 4, 23), (16, 13, 1, 5), (6, 3, 8, 5, 1, 10, 9, 2, 11, 4, 0, 7), (15, 3, 6, 20), (14, 2, 9, 18), (23, 4, 11, 19), (22, 16, 5, 8), (17, 20, 6, 7), (18, 9, 10, 21), (10, 1, 13, 21), (7, 0, 12, 17), (8, 3, 15, 22), (2, 14, 19, 11)])
_uv = me_032.uv_layers.new(name='UV 贴图')
_uv.uv.foreach_set('vector', [0.4768, 0.25, 0.4768, 0.0, 0.5335, 0.0, 0.5335, 0.25, 0.4665, 0.5, 0.5232, 0.5, 0.5232, 0.75, 0.4665, 0.75, 0.2165, 0.75, 0.2732, 0.75, 0.5443, 0.6875, 0.5335, 0.6875, 0.5232, 0.75, 0.7943, 0.6875, 0.7835, 0.6875, 0.7732, 0.75, 0.4557, 0.0625, 0.4665, 0.0625, 0.4768, 0.0, 0.2943, 0.6875, 0.2732, 0.5, 0.2732, 0.75, 0.2165, 0.75, 0.2165, 0.5, 0.7732, 0.5, 0.7732, 0.75, 0.7165, 0.75, 0.7165, 0.5, 0.4665, 0.1875, 0.4665, 0.0625, 0.5443, 0.0625, 0.5443, 0.1875, 0.4557, 0.5625, 0.5335, 0.5625, 0.5335, 0.6875, 0.4557, 0.6875, 0.2057, 0.5625, 0.2835, 0.5625, 0.2835, 0.6875, 0.2057, 0.6875, 0.7835, 0.5625, 0.7835, 0.6875, 0.7057, 0.6875, 0.7057, 0.5625, 0.7943, 0.6875, 0.7268, 0.6875, 0.7268, 0.5625, 0.7943, 0.5625, 0.2943, 0.6875, 0.2268, 0.6875, 0.2268, 0.5625, 0.2943, 0.5625, 0.5443, 0.6875, 0.4768, 0.6875, 0.4768, 0.5625, 0.5443, 0.5625, 0.5232, 0.0625, 0.5232, 0.1875, 0.4557, 0.1875, 0.4557, 0.0625])
me_032.use_remesh_fix_poles = True
me_032.use_remesh_preserve_attributes = False
me_032.update()
me_034 = bpy.data.meshes.new('立方体.034')
me_034.from_pydata([(-1.0, -0.2536, -0.0317), (-1.0, -3.986, -0.1799), (-1.0, -0.2536, 0.2683), (-1.0, 0.01436, -0.006699), (-1.0, 1.746, -0.0317), (-1.0, -2.254, -0.2049), (-1.0, 1.746, 0.2683), (-1.0, 1.746, -0.0317), (1.0, -0.2536, -0.0317), (1.0, -3.986, -0.1799), (1.0, -0.2536, 0.2683), (1.0, 0.01436, -0.006699), (1.0, 1.746, -0.0317), (1.0, -2.254, -0.2049), (1.0, 1.746, 0.2683), (1.0, 1.746, -0.0317), (1.0, -0.2536, -0.0183), (-1.0, -0.2536, -0.0183), (1.0, 1.746, -0.0317), (-1.0, 1.746, -0.0317)], [], [(17, 2, 6, 4, 19, 7, 3), (0, 17, 3, 7, 19), (4, 6, 14, 12), (12, 14, 10, 16, 11, 15, 18), (8, 18, 15, 11, 16), (16, 10, 2, 17), (19, 4, 12, 18), (0, 17, 3, 7, 19), (0, 19, 5, 1, 17), (13, 5, 19, 18), (7, 15, 18, 19), (18, 8, 16, 9, 13), (8, 18, 15, 11, 16), (17, 1, 9, 16), (5, 13, 9, 1)])
_uv = me_034.uv_layers.new(name='UV 贴图')
_uv.uv.foreach_set('vector', [0.3862, 0.0, 0.625, 0.0, 0.625, 0.25, 0.375, 0.25, 0.375, 0.25, 0.375, 0.25, 0.3958, 0.03349, 0.375, 0.0, 0.3862, 0.0, 0.3958, 0.03349, 0.375, 0.25, 0.375, 0.25, 0.375, 0.25, 0.625, 0.25, 0.625, 0.5, 0.375, 0.5, 0.375, 0.5, 0.625, 0.5, 0.625, 0.75, 0.3862, 0.75, 0.3958, 0.7165, 0.375, 0.5, 0.375, 0.5, 0.375, 0.75, 0.375, 0.5, 0.375, 0.5, 0.3958, 0.7165, 0.3862, 0.75, 0.3862, 0.75, 0.625, 0.75, 0.625, 1.0, 0.3862, 1.0, 0.125, 0.5, 0.125, 0.5, 0.375, 0.5, 0.375, 0.5, 0.5938, 0.03349, 0.6083, 0.0, 0.625, 0.0, 0.625, 0.25, 0.625, 0.25, 0.5938, 0.03349, 0.625, 0.25, 0.375, 0.25, 0.375, 0.0, 0.6083, 0.0, 0.375, 0.5, 0.375, 0.25, 0.625, 0.25, 0.625, 0.5, 0.625, 0.25, 0.625, 0.5, 0.625, 0.5, 0.625, 0.25, 0.625, 0.5, 0.5937, 0.7165, 0.6083, 0.75, 0.375, 0.75, 0.375, 0.5, 0.5937, 0.7165, 0.625, 0.5, 0.625, 0.5, 0.625, 0.75, 0.6083, 0.75, 0.6083, 1.0, 0.375, 1.0, 0.375, 0.75, 0.6083, 0.75, 0.125, 0.5, 0.375, 0.5, 0.375, 0.75, 0.125, 0.75])
me_034.use_remesh_fix_poles = True
me_034.use_remesh_preserve_attributes = False
me_034.update()
me_035 = bpy.data.meshes.new('立方体.035')
me_035.from_pydata([(-1.0, 9.537e-07, -0.125), (-1.0, -4.768e-07, 0.125), (-1.0, 1.0, -0.125), (-1.0, 1.0, 0.125), (1.0, 9.537e-07, -0.125), (1.0, -4.768e-07, 0.125), (1.0, 1.0, -0.125), (1.0, 1.0, 0.125)], [], [(0, 1, 3, 2), (2, 3, 7, 6), (6, 7, 5, 4), (4, 5, 1, 0), (2, 6, 4, 0), (7, 3, 1, 5)])
_uv = me_035.uv_layers.new(name='UV 贴图')
_uv.uv.foreach_set('vector', [0.375, 0.0, 0.625, 0.0, 0.625, 0.25, 0.375, 0.25, 0.375, 0.25, 0.625, 0.25, 0.625, 0.5, 0.375, 0.5, 0.375, 0.5, 0.625, 0.5, 0.625, 0.75, 0.375, 0.75, 0.375, 0.75, 0.625, 0.75, 0.625, 1.0, 0.375, 1.0, 0.125, 0.5, 0.375, 0.5, 0.375, 0.75, 0.125, 0.75, 0.625, 0.5, 0.875, 0.5, 0.875, 0.75, 0.625, 0.75])
me_035.use_remesh_fix_poles = True
me_035.use_remesh_preserve_attributes = False
me_035.update()

# ---- objects
ob_001 = bpy.data.objects.new('立方体.001', me_001)
ob_003 = bpy.data.objects.new('立方体.003', me_004)
ob_004 = bpy.data.objects.new('立方体.004', me_007)
ob_005 = bpy.data.objects.new('立方体.005', me_008)
ob_006 = bpy.data.objects.new('立方体.006', me_009)
ob_007 = bpy.data.objects.new('立方体.007', me_010)
ob_008 = bpy.data.objects.new('立方体.008', me_011)
ob_009 = bpy.data.objects.new('立方体.009', me_012)
ob_002 = bpy.data.objects.new('立方体.002', me_015)
ob_010 = bpy.data.objects.new('立方体.010', me_016)
ob_012 = bpy.data.objects.new('立方体.012', me_017)
ob_x = bpy.data.objects.new('立方体', me_019)
ob_011 = bpy.data.objects.new('立方体.011', me_020)
ob_013 = bpy.data.objects.new('立方体.013', me_021)
ob_014 = bpy.data.objects.new('立方体.014', me_022)
ob_015 = bpy.data.objects.new('立方体.015', me_023)
ob_016 = bpy.data.objects.new('立方体.016', me_024)
ob_017 = bpy.data.objects.new('立方体.017', me_025)
ob_018 = bpy.data.objects.new('立方体.018', me_026)
ob_019 = bpy.data.objects.new('立方体.019', me_027)
ob_020 = bpy.data.objects.new('立方体.020', me_028)
ob_021 = bpy.data.objects.new('立方体.021', me_029)
ob_022 = bpy.data.objects.new('立方体.022', me_030)
ob_023 = bpy.data.objects.new('立方体.023', me_031)
ob_024 = bpy.data.objects.new('立方体.024', me_032)
ob_026 = bpy.data.objects.new('立方体.026', me_034)
ob_025 = bpy.data.objects.new('立方体.025', me_035)

# ---- transforms, parenting, visibility, modifiers, constraints
ob_001.location = (0.7077, -0.2846, 0.4359)
ob_001.scale = (3.0, 0.9, 0.9)
ob_003.location = (-1.4, -0.3333, 2.025)
ob_003.scale = (0.1, 0.1, 0.1)
ob_004.location = (-1.9, -0.3333, 2.025)
ob_004.scale = (0.1, 0.1, 0.1)
ob_005.location = (-1.4, -0.8333, 1.525)
ob_005.scale = (0.1, 0.1, 0.1)
ob_006.location = (-2.25, -0.8333, 1.525)
ob_006.scale = (0.1, 0.1, 0.1)
ob_007.location = (-1.4, -0.8333, 1.225)
ob_007.scale = (0.1, 0.1, 0.1)
ob_008.location = (-2.05, -0.8333, 1.225)
ob_008.scale = (0.1, 0.1, 0.1)
ob_009.location = (-2.202, 0.1907, 2.033)
ob_009.rotation_euler = (0.0, -0.0, 1.571)
ob_009.scale = (0.3, 0.025, 0.3)
ob_002.location = (-0.8125, 0.25, 2.125)
ob_002.rotation_euler = (0.0, -0.0, 1.571)
ob_002.scale = (0.3, 0.025, 0.3)
ob_010.location = (-0.975, 0.25, 2.125)
ob_010.rotation_euler = (0.0, -0.0, 1.571)
ob_010.scale = (0.3, 0.025, 0.3)
ob_012.location = (-1.794, 0.25, 2.125)
ob_012.rotation_euler = (0.0, -0.0, 1.571)
ob_012.scale = (0.3, 0.025, 0.3)
ob_x.location = (0.95, 0.1, 1.625)
ob_x.scale = (1.0, 0.0375, 0.1)
ob_011.location = (0.95, 0.4, 1.625)
ob_011.scale = (1.0, 0.0375, 0.1)
ob_013.location = (0.95, 0.1, 1.484)
ob_013.scale = (1.0, 0.0375, 0.06)
ob_014.location = (0.95, 0.4, 1.484)
ob_014.scale = (1.0, 0.0375, 0.06)
ob_015.location = (0.95, 0.1, 1.381)
ob_015.scale = (1.0, 0.075, 0.09)
ob_016.location = (0.95, 0.4, 1.381)
ob_016.scale = (1.0, 0.075, 0.09)
ob_017.location = (2.475, 0.25, 1.234)
ob_017.scale = (1.0, 0.075, 0.09)
ob_018.location = (2.331, -1.169, 0.8018)
ob_018.rotation_euler = (-0.5236, -0.0, 0.0)
ob_018.scale = (0.15, 0.01055, 0.15)
ob_019.location = (2.364, -1.184, 0.8086)
ob_019.rotation_euler = (-0.5236, -0.0, 0.0)
ob_019.scale = (0.225, 0.01406, 0.225)
ob_020.location = (-1.212, -1.169, 0.8018)
ob_020.rotation_euler = (-0.5236, -0.0, 0.0)
ob_020.scale = (0.15, 0.01055, 0.15)
ob_021.location = (-1.562, -1.169, 0.8018)
ob_021.rotation_euler = (-0.5236, -0.0, 0.0)
ob_021.scale = (0.075, 0.01055, 0.075)
ob_022.location = (-1.812, -1.169, 0.8018)
ob_022.rotation_euler = (-0.5236, -0.0, 0.0)
ob_022.scale = (0.075, 0.01055, 0.075)
ob_023.location = (-2.062, -1.169, 0.8018)
ob_023.rotation_euler = (-0.5236, -0.0, 0.0)
ob_023.scale = (0.075, 0.01055, 0.075)
ob_024.location = (-2.412, -1.21, 0.8255)
ob_024.rotation_euler = (-0.5236, -0.0, 0.0)
ob_024.scale = (0.1125, 0.02109, 0.1125)
ob_026.location = (-2.416, -1.39, 0.5522)
ob_026.rotation_euler = (-0.5236, -0.0, 0.0)
ob_026.scale = (0.025, 0.025, 1.0)
ob_025.location = (2.75, -1.168, 0.8085)
ob_025.rotation_euler = (-0.5236, -0.0, 0.0)
ob_025.scale = (0.075, 0.05, 1.0)

# ---- collection membership
col_collection.objects.link(ob_001)
col_collection.objects.link(ob_003)
col_collection.objects.link(ob_004)
col_collection.objects.link(ob_005)
col_collection.objects.link(ob_006)
col_collection.objects.link(ob_007)
col_collection.objects.link(ob_008)
col_collection.objects.link(ob_009)
col_collection.objects.link(ob_002)
col_collection.objects.link(ob_010)
col_collection.objects.link(ob_012)
col_collection.objects.link(ob_x)
col_collection.objects.link(ob_011)
col_collection.objects.link(ob_013)
col_collection.objects.link(ob_014)
col_collection.objects.link(ob_015)
col_collection.objects.link(ob_016)
col_collection.objects.link(ob_017)
col_collection.objects.link(ob_018)
col_collection.objects.link(ob_019)
col_collection.objects.link(ob_020)
col_collection.objects.link(ob_021)
col_collection.objects.link(ob_022)
col_collection.objects.link(ob_023)
col_collection.objects.link(ob_024)
col_collection.objects.link(ob_026)
col_collection.objects.link(ob_025)

# ---- scene / render settings (as saved in the file)
scene.frame_start = 1; scene.frame_end = 250; scene.frame_set(1)
scene.render.engine = 'BLENDER_EEVEE_NEXT'
scene.cycles.sampling_pattern = 'TABULATED_SOBOL'
scene.cycles.use_light_tree = False
scene.view_settings.view_transform = 'Filmic'
bpy.context.view_layer.update()

# ---- added for rendering (the .blend has no active camera and no usable light): camera, sun
cam_auto = bpy.data.cameras.new('AutoCamera')
cam_auto.lens = 50.0
cam_auto.sensor_width = 36.0
cam_auto.clip_end = 1000.0
ob_auto_camera = bpy.data.objects.new('AutoCamera', cam_auto)
scene.collection.objects.link(ob_auto_camera)
ob_auto_camera.location = (6.85531, -8.5156, 6.23425)
ob_auto_camera.rotation_euler = (1.09748, -7.21219e-08, 0.694738)
scene.camera = ob_auto_camera
light_auto_sun = bpy.data.lights.new('AutoSun', 'SUN')
light_auto_sun.energy = 3.0
light_auto_sun.angle = 0.0523599
ob_auto_sun = bpy.data.objects.new('AutoSun', light_auto_sun)
scene.collection.objects.link(ob_auto_sun)
ob_auto_sun.rotation_euler = (0.872665, 0.174533, 0.523599)
bpy.context.view_layer.update()
